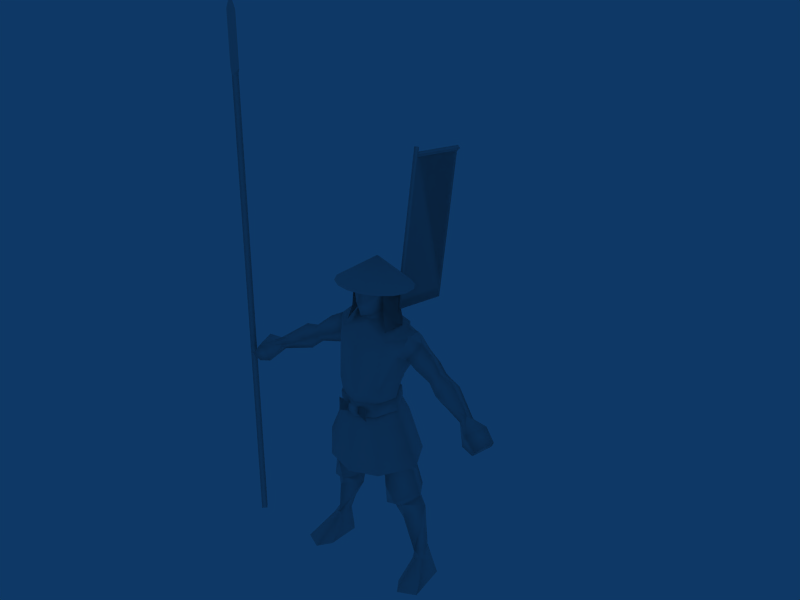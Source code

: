 # Source: Spearman_Japan.blend  (saved by Blender 2.49.2; exported with 4.5.12 LTS)
import bpy
from mathutils import Matrix  # noqa: F401  (used for matrix-valued properties, if any)

bpy.ops.wm.read_factory_settings(use_empty=True)
scene = bpy.context.scene
scene.name = 'Scene'

# ---- collections
col_collection_1 = bpy.data.collections.new('Collection 1'); scene.collection.children.link(col_collection_1)

# ---- materials (node trees are filled in below, after node groups)
mat_material = bpy.data.materials.new('Material')
mat_material.alpha_threshold = 0.0
mat_material.roughness = 0.5
mat_material.line_color = (0.0, 0.0, 0.0, 1.0)

# ---- material node trees

# ---- world
world_world = bpy.data.worlds.new('World'); scene.world = world_world
world_world.color = (0.05656, 0.2208, 0.4)
world_world.use_sun_shadow = False
world_world.sun_shadow_jitter_overblur = 0.0
world_world.cycles.sampling_method = 'MANUAL'
world_world.cycles.sample_map_resolution = 256

# ---- meshes
me_material = bpy.data.meshes.new('Material')
me_material.from_pydata([(-5192.0, -137.9, -3.779), (-5192.0, -137.9, 1.758e+04), (-5333.0, -287.2, -3.779), (-5333.0, -287.2, 1.758e+04), (-5475.0, -137.9, 1.758e+04), (-5475.0, -137.9, -3.779), (-5333.0, 11.42, -3.779), (-5333.0, 11.42, 1.758e+04), (-5192.0, -137.9, -3.779), (-5333.0, -287.2, -3.779), (-5475.0, -137.9, -3.779), (-5333.0, 11.42, -3.779), (-822.7, 769.2, 1.053e+04), (605.3, 1314.0, 9988.0), (1023.0, 813.5, 1.005e+04), (847.2, 769.2, 1.053e+04), (12.27, 1512.0, 1.065e+04), (-514.6, 1224.0, 1.059e+04), (-998.0, 813.5, 1.005e+04), (-672.9, 220.7, 1.048e+04), (-614.7, 267.2, 1.157e+04), (-444.9, 1316.0, 1.138e+04), (-799.7, 121.9, 9944.0), (12.27, 1549.0, 1.134e+04), (697.4, 220.7, 1.048e+04), (639.3, 267.2, 1.157e+04), (852.9, 823.0, 1.146e+04), (469.4, 1316.0, 1.138e+04), (824.2, 121.9, 9944.0), (-828.3, 823.0, 1.146e+04), (-823.6, -295.5, 7874.0), (-1119.0, 455.7, 7947.0), (-1012.0, 340.6, 6959.0), (-634.3, -260.2, 6836.0), (12.27, -510.4, 8873.0), (12.27, -395.1, 9379.0), (-908.2, 16.49, 9639.0), (-802.8, -219.2, 8895.0), (-615.0, 1117.0, 7379.0), (-1001.0, 872.0, 8114.0), (-598.7, 1446.0, 8149.0), (12.27, 1667.0, 9618.0), (12.27, 1535.0, 8765.0), (-611.9, 1683.0, 8776.0), (12.73, 1554.0, 8186.0), (12.73, -531.8, 7842.0), (10.14, -515.4, 6762.0), (-681.4, 1156.0, 7021.0), (10.0, 1386.0, 7411.0), (10.14, 1460.0, 7038.0), (-681.4, 1156.0, 7021.0), (-1248.0, 215.7, 9142.0), (-1440.0, 593.6, 9772.0), (-1244.0, 1548.0, 8912.0), (-1337.0, 1440.0, 9492.0), (-1248.0, 976.9, 9902.0), (-1455.0, 1068.0, 9854.0), (-1295.0, 806.2, 8756.0), (-1734.0, 1398.0, 9104.0), (-1762.0, 896.9, 9554.0), (-1337.0, 1440.0, 9492.0), (-2228.0, 803.5, 9286.0), (-2718.0, 619.4, 8834.0), (-2533.0, 324.4, 8589.0), (-1930.0, 341.1, 8870.0), (-1451.0, 456.4, 9061.0), (-2189.0, 1334.0, 8829.0), (-2625.0, 1117.0, 8620.0), (-3216.0, 605.0, 8727.0), (-2963.0, 88.28, 8367.0), (-2859.0, 1066.0, 8541.0), (-3233.0, 1031.0, 8386.0), (-4055.0, 282.3, 7537.0), (-2897.0, 479.5, 7896.0), (-2556.0, 696.7, 8211.0), (-1295.0, 806.2, 8756.0), (-1880.0, 822.1, 8364.0), (-1244.0, 1548.0, 8912.0), (-1248.0, 215.7, 9142.0), (-1440.0, 593.6, 9772.0), (-1455.0, 1068.0, 9854.0), (-4799.0, -348.1, 7031.0), (-4343.0, -264.8, 7151.0), (-4579.0, -480.6, 7797.0), (-4642.0, 437.9, 7494.0), (-4873.0, 300.4, 7840.0), (-5048.0, 351.1, 7133.0), (-5228.0, 214.8, 7412.0), (-5001.0, -494.8, 7331.0), (-4021.0, 28.01, 7791.0), (-4153.0, 191.9, 7995.0), (-4209.0, 502.4, 7765.0), (-1391.0, 502.0, 5495.0), (-1016.0, 1282.0, 5111.0), (-1336.0, 1597.0, 3330.0), (-227.0, 412.1, 4982.0), (-966.3, -185.7, 5272.0), (-608.1, 565.5, 3419.0), (-1379.0, 1386.0, 3091.0), (-931.2, 1025.0, 3125.0), (-2016.0, 921.0, 3047.0), (-2017.0, 927.7, 2145.0), (-915.6, 891.8, 2690.0), (-1338.0, 914.9, 1893.0), (-1067.0, -601.0, 4715.0), (-0.1442, -876.0, 4600.0), (0.2368, -797.5, 5461.0), (-948.3, -489.4, 5586.0), (-1566.0, 376.9, 5858.0), (-1953.0, 371.3, 4953.0), (-946.0, 1249.0, 6588.0), (5.263, 1554.0, 6605.0), (0.2368, 1660.0, 5999.0), (-1161.0, 1318.0, 5961.0), (-1289.0, 375.1, 6528.0), (-789.6, -368.9, 6371.0), (-1434.0, 1443.0, 5016.0), (-1958.0, 615.5, 3690.0), (-1415.0, -63.76, 3378.0), (-1099.0, -202.6, 4094.0), (-1534.0, 308.7, 2609.0), (-1518.0, 221.6, 3222.0), (-1202.0, 210.8, 3139.0), (-1057.0, -66.2, 3287.0), (-1781.0, 920.0, 3324.0), (-1147.0, 567.3, 9796.0), (-722.5, 1563.0, 9625.0), (12.27, 1683.0, 9744.0), (-1128.0, 932.0, 1.001e+04), (-720.3, 1557.0, 9775.0), (10.14, -515.4, 6762.0), (-634.3, -260.2, 6836.0), (5.263, -668.8, 6307.0), (-1012.0, 340.6, 6959.0), (-681.4, 1156.0, 7021.0), (10.14, 1460.0, 7038.0), (-0.1442, 1870.0, 4954.0), (849.1, -295.5, 7874.0), (654.6, -260.2, 6836.0), (1032.0, 340.6, 6959.0), (1144.0, 455.7, 7947.0), (827.4, -219.2, 8895.0), (635.0, 1117.0, 7379.0), (1027.0, 872.0, 8114.0), (624.1, 1446.0, 8149.0), (636.4, 1683.0, 8776.0), (701.7, 1156.0, 7021.0), (701.7, 1156.0, 7021.0), (1273.0, 215.7, 9142.0), (1465.0, 593.6, 9772.0), (1171.0, 567.3, 9796.0), (1319.0, 806.2, 8756.0), (1361.0, 1440.0, 9492.0), (1269.0, 1548.0, 8912.0), (1480.0, 1068.0, 9854.0), (1272.0, 976.9, 9902.0), (1754.0, 1398.0, 9108.0), (1361.0, 1440.0, 9492.0), (1778.0, 897.1, 9559.0), (2249.0, 807.0, 9299.0), (1962.0, 342.4, 8878.0), (2570.0, 330.0, 8608.0), (2749.0, 626.3, 8856.0), (1478.0, 454.4, 9061.0), (2214.0, 1337.0, 8841.0), (2656.0, 1123.0, 8640.0), (3004.0, 96.88, 8392.0), (3248.0, 615.3, 8757.0), (2891.0, 1074.0, 8565.0), (3268.0, 1042.0, 8416.0), (4097.0, 288.8, 7596.0), (2944.0, 487.7, 7921.0), (2597.0, 702.5, 8230.0), (1917.0, 823.1, 8371.0), (1319.0, 806.2, 8756.0), (1269.0, 1548.0, 8912.0), (1273.0, 215.7, 9142.0), (1465.0, 593.6, 9772.0), (1480.0, 1068.0, 9854.0), (4854.0, -336.3, 7102.0), (5052.0, -481.6, 7405.0), (4622.0, -470.4, 7865.0), (4395.0, -256.3, 7215.0), (4910.0, 312.7, 7912.0), (4683.0, 448.5, 7562.0), (5272.0, 229.6, 7491.0), (5096.0, 364.6, 7209.0), (4060.0, 34.33, 7849.0), (4188.0, 199.2, 8055.0), (4245.0, 510.0, 7826.0), (1324.0, 1597.0, 3320.0), (1042.0, 1282.0, 5107.0), (1425.0, 502.0, 5483.0), (249.9, 412.1, 4994.0), (995.0, -185.7, 5269.0), (598.6, 565.5, 3423.0), (1770.0, 920.0, 3304.0), (1363.0, 1386.0, 3080.0), (915.6, 1025.0, 3124.0), (1999.0, 921.0, 3023.0), (1981.0, 927.7, 2121.0), (891.0, 891.8, 2688.0), (1297.0, 914.9, 1883.0), (1102.0, -601.0, 4715.0), (983.5, -489.4, 5586.0), (1601.0, 376.9, 5858.0), (956.5, 1249.0, 6588.0), (1161.0, 1318.0, 5961.0), (1334.0, 375.1, 6528.0), (834.9, -368.9, 6371.0), (1434.0, 1443.0, 5016.0), (1987.0, 371.3, 4953.0), (1954.0, 615.5, 3667.0), (1103.0, -202.6, 4088.0), (1404.0, -63.76, 3366.0), (1505.0, 221.6, 3208.0), (1507.0, 308.7, 2595.0), (1187.0, 210.8, 3131.0), (1044.0, -66.2, 3283.0), (747.1, 1563.0, 9625.0), (744.9, 1557.0, 9775.0), (932.8, 16.49, 9639.0), (1153.0, 932.0, 1.001e+04), (654.6, -260.2, 6836.0), (701.7, 1156.0, 7021.0), (-1902.0, 1235.0, 1042.0), (-1933.0, 1411.0, 37.34), (-2442.0, 1184.0, 34.07), (-2109.0, 935.3, 1140.0), (-2665.0, -304.1, 39.97), (-2022.0, -612.1, 37.5), (-1937.0, 487.2, 805.8), (-2236.0, 639.3, 794.5), (-1732.0, 619.9, 665.0), (-1628.0, 1112.0, 33.16), (-1646.0, 943.1, 1094.0), (-1670.0, -107.8, 34.42), (-1844.0, 532.2, 1103.0), (-2442.0, 1184.0, 34.07), (-1933.0, 1411.0, 37.34), (-1628.0, 1112.0, 33.16), (-2665.0, -304.1, 39.97), (-1670.0, -107.8, 34.42), (-2022.0, -612.1, 37.5), (1868.0, 1411.0, 33.86), (1868.0, 1235.0, 1039.0), (2377.0, 1184.0, 31.34), (2077.0, 935.3, 1133.0), (1956.0, -612.1, 34.14), (2599.0, -304.1, 37.58), (1883.0, 487.2, 803.7), (2182.0, 639.3, 788.0), (1562.0, 1112.0, 29.22), (1676.0, 619.9, 666.0), (1614.0, 943.1, 1096.0), (1604.0, -107.8, 30.54), (1812.0, 532.2, 1102.0), (1868.0, 1411.0, 33.86), (2377.0, 1184.0, 31.34), (1562.0, 1112.0, 29.22), (2599.0, -304.1, 37.58), (1604.0, -107.8, 30.54), (1956.0, -612.1, 34.14), (1987.0, 371.3, 4953.0), (1102.0, -601.0, 4715.0), (1434.0, 1443.0, 5016.0), (-0.1442, -876.0, 4600.0), (-1953.0, 371.3, 4953.0), (-1067.0, -601.0, 4715.0), (-0.1442, 698.0, 5130.0), (-0.1442, 1870.0, 4954.0), (-1434.0, 1443.0, 5016.0), (445.2, 686.3, 1.077e+04), (615.0, 852.9, 1.121e+04), (668.2, 822.5, 1.131e+04), (578.6, 573.2, 1.133e+04), (-422.0, 685.6, 1.076e+04), (-645.5, 821.5, 1.131e+04), (-592.4, 852.1, 1.121e+04), (-555.2, 572.4, 1.133e+04), (-555.2, 572.4, 1.133e+04), (-405.3, 479.6, 1.056e+04), (-485.9, 123.8, 1.121e+04), (-592.4, 852.1, 1.121e+04), (-565.3, 678.2, 1.137e+04), (-486.2, 10.41, 1.147e+04), (-131.3, -42.6, 1.127e+04), (12.88, -239.7, 1.151e+04), (12.76, -159.9, 1.13e+04), (156.5, -42.39, 1.127e+04), (511.2, 11.13, 1.147e+04), (510.6, 124.6, 1.121e+04), (588.3, 679.1, 1.137e+04), (578.6, 573.2, 1.133e+04), (429.1, 480.2, 1.056e+04), (400.2, 169.8, 1.049e+04), (12.15, 202.8, 1.036e+04), (12.71, -122.8, 1.042e+04), (-375.7, 169.3, 1.049e+04), (194.7, -141.6, 1.089e+04), (12.91, -304.8, 1.09e+04), (-169.2, -141.9, 1.089e+04), (12.81, -189.2, 1.082e+04), (668.2, 822.5, 1.131e+04), (445.2, 686.3, 1.077e+04), (448.6, 775.4, 1.023e+04), (336.9, 494.4, 1.015e+04), (12.27, 208.3, 1.011e+04), (-312.3, 494.4, 1.015e+04), (-424.1, 775.4, 1.023e+04), (-422.0, 685.6, 1.076e+04), (-645.5, 821.5, 1.131e+04), (-487.5, 1254.0, 1.129e+04), (-329.1, 1068.0, 1.083e+04), (12.27, 1174.0, 1.036e+04), (10.73, 1258.0, 1.08e+04), (351.1, 1068.0, 1.083e+04), (615.0, 852.9, 1.121e+04), (508.9, 1254.0, 1.129e+04), (10.6, 1333.0, 1.118e+04), (10.47, 1419.0, 1.126e+04), (-486.2, 10.41, 1.147e+04), (-478.8, 52.74, 1.172e+04), (-565.3, 678.2, 1.137e+04), (-672.8, 694.2, 1.163e+04), (-472.9, 1312.0, 1.155e+04), (-487.5, 1254.0, 1.129e+04), (10.47, 1419.0, 1.126e+04), (10.39, 1474.0, 1.153e+04), (494.2, 1313.0, 1.155e+04), (508.9, 1254.0, 1.129e+04), (588.3, 679.1, 1.137e+04), (695.8, 695.2, 1.163e+04), (503.7, 53.45, 1.172e+04), (511.2, 11.13, 1.147e+04), (12.88, -239.7, 1.151e+04), (12.84, -213.6, 1.176e+04), (-2.259, 751.1, 1.232e+04), (-4.016, 1939.0, 1.118e+04), (-515.5, 1854.0, 1.119e+04), (-948.8, 1561.0, 1.124e+04), (-1238.0, 1124.0, 1.13e+04), (-1339.0, 607.9, 1.138e+04), (-1236.0, 92.35, 1.146e+04), (-946.0, -344.6, 1.153e+04), (-511.9, -636.4, 1.157e+04), (-0.1099, -738.7, 1.159e+04), (511.4, -635.7, 1.157e+04), (944.7, -343.2, 1.153e+04), (1234.0, 94.14, 1.146e+04), (1335.0, 609.9, 1.138e+04), (1232.0, 1125.0, 1.131e+04), (941.9, 1562.0, 1.124e+04), (507.8, 1854.0, 1.119e+04), (-515.5, 1854.0, 1.119e+04), (-4.016, 1939.0, 1.118e+04), (-2.063, 608.9, 1.138e+04), (507.8, 1854.0, 1.119e+04), (941.9, 1562.0, 1.124e+04), (1232.0, 1125.0, 1.131e+04), (1335.0, 609.9, 1.138e+04), (1234.0, 94.14, 1.146e+04), (944.7, -343.2, 1.153e+04), (511.4, -635.7, 1.157e+04), (-0.1099, -738.7, 1.159e+04), (-511.9, -636.4, 1.157e+04), (-946.0, -344.6, 1.153e+04), (-1236.0, 92.35, 1.146e+04), (-1339.0, 607.9, 1.138e+04), (-1238.0, 1124.0, 1.13e+04), (-948.8, 1561.0, 1.124e+04), (240.1, -363.0, 7020.0), (179.1, -667.3, 7020.0), (-223.7, -363.0, 7020.0), (240.1, -363.0, 6808.0), (240.1, -363.0, 7242.0), (-223.7, -363.0, 6808.0), (-223.7, -363.0, 7242.0), (179.1, -608.0, 7180.0), (11.06, -545.6, 6921.0), (10.36, -543.0, 7124.0), (602.9, -620.8, 7277.0), (609.8, -620.1, 6743.0), (-593.7, -634.1, 6760.0), (-590.1, -628.6, 7290.0), (10.36, -543.0, 7124.0), (11.06, -545.6, 6921.0), (-593.7, -634.1, 6760.0), (11.06, -545.6, 6921.0), (10.36, -543.0, 7124.0), (-590.1, -628.6, 7290.0), (11.06, -545.6, 6921.0), (609.8, -620.1, 6743.0), (602.9, -620.8, 7277.0), (10.36, -543.0, 7124.0), (11.34, -562.9, 6712.0), (729.6, -290.5, 6801.0), (1141.0, 407.6, 6923.0), (-729.9, -307.0, 6817.0), (-1098.0, 346.7, 6933.0), (12.01, -544.2, 7283.0), (783.4, -367.3, 7331.0), (-17.42, 284.4, 7456.0), (-748.4, -346.0, 7345.0), (-1104.0, 400.5, 7438.0), (1112.0, 380.6, 7415.0), (712.6, 1156.0, 7425.0), (10.55, 1415.0, 7457.0), (675.0, 1256.0, 6995.0), (9.901, 1469.0, 7022.0), (-660.8, 1147.0, 7437.0), (-655.3, 1245.0, 6994.0), (-166.2, -607.8, 7180.0), (-166.2, -607.8, 6864.0), (179.1, -608.0, 6864.0), (-166.2, -667.1, 7020.0), (12.27, 1672.0, 9814.0), (-580.8, 1314.0, 9988.0), (539.2, 1224.0, 1.059e+04), (-822.7, 769.2, 1.053e+04), (605.3, 1314.0, 9988.0), (1023.0, 813.5, 1.005e+04), (847.2, 769.2, 1.053e+04), (539.2, 1224.0, 1.059e+04), (12.27, 1512.0, 1.065e+04), (12.27, 1672.0, 9814.0), (-514.6, 1224.0, 1.059e+04), (-998.0, 813.5, 1.005e+04), (-580.8, 1314.0, 9988.0), (-672.9, 220.7, 1.048e+04), (-614.7, 267.2, 1.157e+04), (-444.9, 1316.0, 1.138e+04), (-799.7, 121.9, 9944.0), (12.27, 1549.0, 1.134e+04), (697.4, 220.7, 1.048e+04), (639.3, 267.2, 1.157e+04), (852.9, 823.0, 1.146e+04), (469.4, 1316.0, 1.138e+04), (824.2, 121.9, 9944.0), (-828.3, 823.0, 1.146e+04), (105.4, 1327.0, 6748.0), (6.179, 2648.0, 1.551e+04), (6.179, 2844.0, 1.548e+04), (-93.04, 2746.0, 1.55e+04), (105.4, 2746.0, 1.55e+04), (6.181, 1425.0, 6732.0), (6.181, 1229.0, 6764.0), (-93.03, 1327.0, 6748.0), (-483.1, 1362.0, 7584.0), (487.7, 1444.0, 7470.0), (487.7, 1475.0, 7666.0), (-483.1, 1444.0, 7470.0), (487.7, 1558.0, 7552.0), (-483.1, 1558.0, 7552.0), (487.7, 1362.0, 7584.0), (-483.1, 1475.0, 7666.0), (6.179, 5011.0, 1.496e+04), (105.4, 4996.0, 1.487e+04), (-93.04, 4996.0, 1.487e+04), (6.179, 4975.0, 1.476e+04), (105.4, 2704.0, 1.524e+04), (-93.04, 2704.0, 1.524e+04), (6.179, 2784.0, 1.511e+04), (6.179, 2815.0, 1.531e+04), (105.4, 2746.0, 1.55e+04), (6.179, 2648.0, 1.551e+04), (6.179, 2844.0, 1.548e+04), (-93.04, 2746.0, 1.55e+04), (6.179, 4975.0, 1.476e+04), (-93.04, 4996.0, 1.487e+04), (105.4, 4996.0, 1.487e+04), (6.179, 5011.0, 1.496e+04), (-483.1, 1475.0, 7666.0), (487.7, 1362.0, 7584.0), (-483.1, 1558.0, 7552.0), (487.7, 1558.0, 7552.0), (-483.1, 1444.0, 7470.0), (487.7, 1475.0, 7666.0), (487.7, 1444.0, 7470.0), (-483.1, 1362.0, 7584.0), (-93.03, 1327.0, 6748.0), (6.181, 1229.0, 6764.0), (6.181, 1425.0, 6732.0), (105.4, 1327.0, 6748.0), (6.18, 1931.0, 9852.0), (7.377, 2784.0, 1.512e+04), (7.377, 4952.0, 1.476e+04), (6.18, 4099.0, 9500.0), (6.18, 4099.0, 9500.0), (7.377, 4952.0, 1.476e+04), (7.377, 2784.0, 1.512e+04), (6.18, 1931.0, 9852.0), (-5333.0, -137.9, 2.019e+04), (-5334.0, -287.2, 1.978e+04), (-5333.0, -287.2, 1.758e+04), (-5124.0, -137.9, 1.779e+04), (-5124.0, -137.9, 1.97e+04), (-5333.0, -137.9, 2.019e+04), (-5334.0, -287.2, 1.978e+04), (-5543.0, -137.9, 1.97e+04), (-5333.0, -287.2, 1.758e+04), (-5543.0, -137.9, 1.779e+04), (-5334.0, 11.42, 1.978e+04), (-5333.0, -137.9, 2.019e+04), (-5124.0, -137.9, 1.779e+04), (-5124.0, -137.9, 1.97e+04), (-5333.0, 11.42, 1.758e+04), (-5334.0, 11.42, 1.978e+04), (-5333.0, -137.9, 2.019e+04), (-5543.0, -137.9, 1.97e+04), (-5543.0, -137.9, 1.779e+04), (-5333.0, 11.42, 1.758e+04), (-5192.0, -137.9, 1.758e+04), (-5333.0, -287.2, 1.758e+04), (-5333.0, 11.42, 1.758e+04), (-5124.0, -137.9, 1.779e+04), (-5333.0, 11.42, 1.758e+04), (-5475.0, -137.9, 1.758e+04), (-5543.0, -137.9, 1.779e+04), (-5333.0, -287.2, 1.758e+04)], [], [(0, 1, 2), (1, 3, 2), (4, 5, 2), (3, 4, 2), (1, 0, 6), (7, 1, 6), (5, 4, 6), (4, 7, 6), (8, 9, 10), (8, 10, 11), (18, 12, 17), (14, 13, 418), (418, 15, 14), (417, 18, 17), (12, 19, 20), (29, 12, 20), (17, 12, 21), (18, 22, 19), (16, 17, 21), (21, 23, 16), (15, 25, 24), (26, 25, 15), (27, 26, 15), (24, 28, 14), (16, 23, 27), (27, 418, 16), (19, 12, 18), (15, 24, 14), (15, 418, 27), (12, 29, 21), (30, 31, 32), (32, 33, 30), (34, 35, 36), (36, 37, 34), (38, 32, 31), (31, 39, 38), (38, 39, 40), (41, 42, 43), (43, 126, 41), (42, 44, 40), (40, 43, 42), (37, 30, 45), (45, 34, 37), (30, 33, 46), (46, 45, 30), (47, 38, 48), (48, 49, 47), (38, 50, 32), (48, 38, 40), (40, 44, 48), (51, 31, 30), (30, 37, 51), (36, 52, 51), (36, 125, 52), (57, 39, 31), (31, 51, 57), (126, 43, 53), (53, 54, 126), (52, 125, 55), (55, 56, 52), (57, 53, 39), (43, 40, 39), (39, 53, 43), (55, 126, 54), (54, 56, 55), (58, 59, 60), (61, 62, 63), (63, 64, 61), (64, 65, 59), (59, 61, 64), (66, 67, 62), (62, 61, 66), (61, 59, 58), (58, 66, 61), (62, 68, 69), (69, 63, 62), (67, 70, 62), (69, 68, 90), (90, 89, 69), (71, 91, 90), (90, 68, 71), (72, 73, 69), (69, 89, 72), (91, 71, 73), (73, 72, 91), (73, 74, 63), (63, 69, 73), (67, 74, 70), (76, 75, 65), (65, 64, 76), (64, 63, 74), (74, 76, 64), (66, 58, 75), (75, 76, 66), (76, 74, 67), (67, 66, 76), (77, 58, 60), (68, 62, 70), (70, 71, 68), (74, 73, 71), (71, 70, 74), (79, 80, 59), (75, 58, 77), (75, 78, 65), (80, 60, 59), (81, 82, 83), (83, 88, 81), (91, 84, 85), (85, 84, 86), (86, 87, 85), (86, 81, 88), (88, 87, 86), (82, 89, 83), (90, 85, 83), (87, 88, 83), (83, 85, 87), (89, 90, 83), (85, 90, 91), (72, 84, 91), (89, 82, 72), (86, 84, 82), (82, 81, 86), (84, 72, 82), (51, 37, 36), (117, 92, 93), (93, 94, 117), (97, 94, 93), (93, 95, 97), (92, 117, 119), (119, 96, 92), (97, 95, 96), (96, 119, 97), (94, 98, 124), (94, 99, 98), (100, 98, 225), (225, 101, 100), (225, 98, 102), (102, 103, 225), (98, 99, 102), (124, 117, 94), (100, 124, 98), (101, 228, 237), (237, 235, 103), (103, 235, 225), (225, 228, 101), (94, 97, 99), (104, 105, 106), (106, 107, 104), (108, 109, 104), (104, 107, 108), (110, 111, 112), (112, 113, 110), (114, 110, 113), (113, 108, 114), (107, 115, 114), (114, 108, 107), (116, 109, 108), (108, 113, 116), (117, 118, 119), (100, 120, 121), (102, 99, 122), (119, 123, 97), (97, 123, 122), (118, 117, 121), (122, 99, 97), (100, 101, 237), (237, 120, 100), (102, 120, 237), (237, 103, 102), (118, 123, 119), (121, 120, 122), (123, 118, 121), (121, 122, 123), (122, 120, 102), (117, 124, 121), (121, 124, 100), (55, 125, 128), (126, 55, 128), (128, 129, 126), (41, 126, 129), (129, 127, 41), (36, 35, 307), (307, 308, 36), (125, 36, 308), (128, 125, 308), (308, 309, 128), (129, 128, 309), (309, 314, 129), (127, 129, 314), (130, 131, 115), (115, 132, 130), (131, 133, 114), (114, 115, 131), (134, 135, 111), (111, 110, 134), (133, 134, 110), (110, 114, 133), (132, 115, 107), (107, 106, 132), (136, 116, 113), (113, 112, 136), (137, 138, 139), (139, 140, 137), (34, 141, 221), (221, 35, 34), (142, 143, 140), (140, 139, 142), (142, 144, 143), (41, 219, 145), (145, 42, 41), (42, 145, 144), (144, 44, 42), (141, 34, 45), (45, 137, 141), (137, 45, 46), (46, 138, 137), (146, 49, 48), (48, 142, 146), (142, 139, 147), (48, 44, 144), (144, 142, 48), (148, 141, 137), (137, 140, 148), (221, 148, 149), (221, 149, 150), (151, 148, 140), (140, 143, 151), (219, 152, 153), (153, 145, 219), (149, 154, 155), (155, 150, 149), (151, 143, 153), (145, 153, 143), (143, 144, 145), (155, 154, 152), (152, 219, 155), (156, 157, 158), (159, 160, 161), (161, 162, 159), (160, 159, 158), (158, 163, 160), (164, 159, 162), (162, 165, 164), (159, 164, 156), (156, 158, 159), (162, 161, 166), (166, 167, 162), (165, 162, 168), (166, 187, 188), (188, 167, 166), (169, 167, 188), (188, 189, 169), (170, 187, 166), (166, 171, 170), (189, 170, 171), (171, 169, 189), (171, 166, 161), (161, 172, 171), (165, 168, 172), (173, 160, 163), (163, 174, 173), (160, 173, 172), (172, 161, 160), (164, 173, 174), (174, 156, 164), (173, 164, 165), (165, 172, 173), (175, 157, 156), (167, 169, 168), (168, 162, 167), (172, 168, 169), (169, 171, 172), (177, 158, 178), (174, 175, 156), (174, 163, 176), (178, 158, 157), (179, 180, 181), (181, 182, 179), (189, 183, 184), (183, 185, 186), (186, 184, 183), (186, 185, 180), (180, 179, 186), (182, 181, 187), (188, 181, 183), (185, 183, 181), (181, 180, 185), (187, 181, 188), (183, 189, 188), (170, 189, 184), (187, 170, 182), (186, 179, 182), (182, 184, 186), (184, 182, 170), (148, 221, 141), (212, 190, 191), (191, 192, 212), (195, 193, 191), (191, 190, 195), (192, 194, 213), (213, 212, 192), (195, 213, 194), (194, 193, 195), (190, 196, 197), (190, 197, 198), (199, 200, 245), (245, 197, 199), (245, 202, 201), (201, 197, 245), (197, 201, 198), (196, 190, 212), (199, 197, 196), (200, 256, 247), (256, 202, 254), (202, 245, 254), (245, 200, 247), (190, 198, 195), (203, 204, 106), (106, 105, 203), (205, 204, 203), (203, 211, 205), (206, 207, 112), (112, 111, 206), (208, 205, 207), (207, 206, 208), (204, 205, 208), (208, 209, 204), (210, 207, 205), (205, 211, 210), (212, 213, 214), (199, 215, 216), (201, 217, 198), (213, 195, 218), (195, 217, 218), (214, 215, 212), (217, 195, 198), (199, 216, 256), (256, 200, 199), (201, 202, 256), (256, 216, 201), (214, 213, 218), (215, 217, 216), (218, 217, 215), (215, 214, 218), (217, 201, 216), (212, 215, 196), (215, 199, 196), (155, 222, 150), (219, 220, 222), (222, 155, 219), (41, 127, 220), (220, 219, 41), (221, 306, 307), (307, 35, 221), (150, 306, 221), (222, 305, 306), (306, 150, 222), (220, 314, 305), (305, 222, 220), (127, 314, 220), (130, 132, 209), (209, 223, 130), (223, 209, 208), (208, 139, 223), (224, 206, 111), (111, 135, 224), (139, 208, 206), (206, 224, 139), (204, 209, 132), (132, 106, 204), (136, 112, 207), (207, 210, 136), (225, 226, 227), (227, 228, 225), (225, 235, 234), (234, 226, 225), (229, 230, 231), (231, 232, 229), (233, 234, 235), (236, 234, 233), (231, 230, 236), (236, 233, 231), (237, 231, 233), (233, 235, 237), (232, 231, 237), (237, 228, 232), (232, 228, 227), (232, 227, 229), (238, 239, 240), (241, 238, 240), (241, 240, 242), (241, 242, 243), (244, 245, 246), (247, 246, 245), (254, 245, 252), (244, 252, 245), (248, 249, 250), (251, 250, 249), (252, 253, 254), (252, 255, 253), (248, 250, 255), (253, 255, 250), (250, 256, 253), (254, 253, 256), (250, 251, 256), (247, 256, 251), (247, 251, 246), (246, 251, 249), (257, 258, 259), (258, 260, 259), (259, 260, 261), (261, 260, 262), (266, 269, 264), (263, 269, 265), (264, 269, 263), (265, 269, 270), (266, 268, 269), (267, 271, 269), (268, 267, 269), (271, 270, 269), (272, 273, 274), (274, 273, 275), (314, 316, 305), (309, 313, 314), (314, 313, 315), (315, 313, 319), (314, 315, 316), (316, 315, 319), (316, 319, 318), (318, 319, 320), (320, 319, 312), (312, 319, 313), (312, 313, 283), (283, 313, 310), (310, 313, 309), (310, 309, 281), (281, 309, 308), (281, 308, 296), (296, 308, 307), (296, 307, 306), (296, 306, 294), (294, 306, 305), (294, 305, 304), (304, 305, 316), (280, 311, 310), (280, 310, 281), (296, 298, 281), (281, 298, 282), (281, 282, 280), (280, 282, 284), (280, 284, 283), (283, 284, 312), (284, 282, 285), (303, 293, 304), (304, 293, 294), (304, 316, 317), (317, 316, 318), (317, 318, 292), (317, 292, 293), (293, 292, 291), (293, 291, 294), (294, 291, 295), (294, 295, 296), (296, 295, 297), (296, 297, 298), (298, 297, 301), (298, 301, 282), (282, 301, 286), (282, 286, 285), (285, 286, 287), (287, 286, 288), (287, 288, 289), (289, 288, 299), (286, 301, 288), (289, 299, 291), (291, 299, 295), (295, 299, 297), (297, 299, 302), (297, 302, 301), (301, 302, 300), (301, 300, 288), (288, 300, 299), (299, 300, 302), (287, 289, 290), (290, 289, 291), (290, 291, 292), (276, 277, 278), (278, 277, 279), (325, 323, 324), (324, 323, 322), (322, 323, 321), (322, 321, 335), (322, 335, 336), (336, 335, 333), (333, 335, 334), (333, 334, 331), (333, 331, 332), (332, 331, 329), (329, 331, 330), (329, 330, 327), (329, 327, 328), (328, 327, 325), (325, 327, 326), (325, 326, 323), (337, 338, 339), (337, 339, 340), (337, 340, 341), (337, 341, 342), (337, 342, 343), (337, 343, 344), (337, 344, 345), (337, 345, 346), (337, 346, 347), (337, 347, 348), (337, 348, 349), (337, 349, 350), (337, 350, 351), (337, 351, 352), (337, 352, 353), (337, 353, 338), (354, 355, 356), (355, 357, 356), (357, 358, 356), (358, 359, 356), (359, 360, 356), (360, 361, 356), (361, 362, 356), (362, 363, 356), (363, 364, 356), (364, 365, 356), (365, 366, 356), (366, 367, 356), (367, 368, 356), (368, 369, 356), (369, 370, 356), (356, 370, 354), (163, 158, 177), (163, 177, 176), (65, 78, 79), (65, 79, 59), (392, 393, 391), (393, 394, 391), (388, 389, 390), (388, 390, 387), (384, 385, 386), (384, 386, 383), (380, 381, 379), (381, 382, 379), (377, 373, 412), (373, 415, 412), (373, 376, 413), (373, 413, 415), (371, 375, 378), (371, 378, 372), (374, 371, 414), (371, 372, 414), (402, 400, 401), (400, 402, 403), (404, 399, 398), (398, 403, 404), (398, 395, 400), (400, 403, 398), (400, 395, 401), (395, 396, 401), (396, 397, 405), (405, 401, 396), (401, 405, 402), (402, 404, 403), (406, 407, 402), (406, 405, 397), (397, 408, 406), (407, 410, 402), (410, 411, 399), (399, 404, 410), (407, 406, 408), (408, 409, 407), (405, 406, 402), (411, 410, 407), (407, 409, 411), (402, 410, 404), (415, 414, 372), (415, 413, 414), (415, 372, 378), (412, 415, 378), (374, 414, 413), (413, 376, 374), (375, 377, 412), (412, 378, 375), (416, 417, 17), (17, 16, 416), (416, 16, 418), (418, 13, 416), (427, 426, 419), (421, 423, 420), (423, 425, 420), (425, 423, 424), (423, 421, 422), (426, 425, 424), (425, 426, 428), (428, 426, 427), (419, 430, 429), (439, 430, 419), (426, 431, 419), (427, 429, 432), (424, 431, 426), (431, 424, 433), (422, 434, 435), (436, 422, 435), (437, 422, 436), (434, 421, 438), (424, 437, 433), (437, 424, 423), (429, 427, 419), (422, 421, 434), (422, 437, 423), (419, 431, 439), (440, 444, 441), (446, 440, 441), (442, 445, 447), (447, 443, 442), (444, 440, 445), (445, 442, 444), (447, 446, 441), (441, 443, 447), (451, 453, 452), (452, 449, 451), (453, 455, 450), (450, 452, 453), (455, 448, 454), (454, 450, 455), (448, 451, 449), (449, 454, 448), (458, 459, 462), (462, 461, 458), (456, 458, 461), (461, 463, 456), (459, 457, 460), (460, 462, 459), (457, 456, 463), (463, 460, 457), (465, 464, 466), (466, 467, 465), (470, 468, 469), (469, 471, 470), (477, 473, 478), (478, 475, 477), (472, 474, 476), (476, 479, 472), (481, 480, 482), (482, 483, 481), (485, 487, 484), (487, 485, 486), (488, 489, 490), (490, 491, 488), (496, 494, 495), (493, 494, 496), (496, 492, 493), (499, 498, 497), (500, 499, 501), (500, 498, 499), (503, 505, 502), (506, 505, 504), (505, 506, 502), (507, 509, 508), (510, 509, 511), (507, 511, 509), (515, 513, 512), (514, 515, 512), (517, 518, 516), (517, 519, 518)])
me_material.polygons.foreach_set('use_smooth', [1, 1, 1, 1, 1, 1, 1, 1, 1, 1, 1, 1, 1, 1, 1, 1, 1, 1, 1, 1, 1, 1, 1, 1, 1, 1, 1, 1, 1, 1, 1, 1, 1, 1, 1, 1, 1, 1, 1, 1, 1, 1, 1, 1, 1, 1, 1, 1, 1, 1, 1, 1, 1, 1, 1, 1, 1, 1, 1, 1, 1, 1, 1, 1, 1, 1, 1, 1, 1, 1, 1, 1, 1, 1, 1, 1, 1, 1, 1, 1, 1, 1, 1, 1, 1, 1, 1, 1, 1, 1, 1, 1, 1, 1, 1, 1, 1, 1, 1, 1, 1, 1, 1, 1, 1, 1, 1, 1, 1, 1, 1, 1, 1, 1, 1, 1, 1, 1, 1, 1, 1, 1, 1, 1, 1, 1, 1, 1, 1, 1, 1, 1, 1, 1, 1, 1, 1, 1, 1, 1, 1, 1, 1, 1, 1, 1, 1, 1, 1, 1, 1, 1, 1, 1, 1, 1, 1, 1, 1, 1, 1, 1, 1, 1, 1, 1, 1, 1, 1, 1, 1, 1, 1, 1, 1, 1, 1, 1, 1, 1, 1, 1, 1, 1, 1, 1, 1, 1, 1, 1, 1, 1, 1, 1, 1, 1, 1, 1, 1, 1, 1, 1, 1, 1, 1, 1, 1, 1, 1, 1, 1, 1, 1, 1, 1, 1, 1, 1, 1, 1, 1, 1, 1, 1, 1, 1, 1, 1, 1, 1, 1, 1, 1, 1, 1, 1, 1, 1, 1, 1, 1, 1, 1, 1, 1, 1, 1, 1, 1, 1, 1, 1, 1, 1, 1, 1, 1, 1, 1, 1, 1, 1, 1, 1, 1, 1, 1, 1, 1, 1, 1, 1, 1, 1, 1, 1, 1, 1, 1, 1, 1, 1, 1, 1, 1, 1, 1, 1, 1, 1, 1, 1, 1, 1, 1, 1, 1, 1, 1, 1, 1, 1, 1, 1, 1, 1, 1, 1, 1, 1, 1, 1, 1, 1, 1, 1, 1, 1, 1, 1, 1, 1, 1, 1, 1, 1, 1, 1, 1, 1, 1, 1, 1, 1, 1, 1, 1, 1, 1, 1, 1, 1, 1, 1, 1, 1, 1, 1, 1, 1, 1, 1, 1, 1, 1, 1, 1, 1, 1, 1, 1, 1, 1, 1, 1, 1, 1, 1, 1, 1, 1, 1, 1, 1, 1, 1, 1, 1, 1, 1, 1, 1, 1, 1, 1, 1, 1, 1, 1, 1, 1, 1, 1, 1, 1, 1, 1, 1, 1, 1, 1, 1, 1, 1, 1, 1, 1, 1, 1, 1, 1, 1, 1, 1, 1, 1, 1, 1, 1, 1, 1, 1, 1, 1, 1, 1, 1, 1, 1, 1, 1, 1, 1, 1, 1, 1, 1, 1, 1, 1, 1, 1, 1, 1, 1, 1, 1, 1, 1, 1, 1, 1, 1, 1, 1, 1, 1, 1, 1, 1, 1, 1, 1, 1, 1, 1, 1, 1, 1, 1, 1, 1, 1, 1, 1, 1, 1, 1, 1, 1, 1, 1, 1, 1, 1, 1, 1, 1, 1, 1, 1, 1, 1, 1, 1, 1, 1, 1, 1, 1, 1, 1, 1, 1, 1, 1, 1, 1, 1, 1, 1, 1, 1, 1, 1, 1, 1, 1, 1, 1, 1, 1, 1, 1, 1, 1, 1, 1, 1, 1, 1, 1, 1, 1, 1, 1, 1, 1, 1, 1, 0, 0, 0, 0, 0, 0, 0, 0, 1, 1, 1, 1, 1, 1, 1, 1, 1, 1, 1, 1, 1, 1, 1, 1, 1, 1, 1, 1, 1, 1, 1, 1, 1, 1, 1, 1, 1, 1, 1, 1, 1, 1, 1, 1, 1, 1, 1, 1, 1, 1, 1, 1, 1, 1, 1, 1, 1, 1, 1, 1, 1, 1, 1, 1, 1, 1, 1, 1, 1, 1, 1, 1, 1, 1, 1, 1, 1, 1, 1, 1, 1, 1, 1, 1, 1, 1, 1, 1, 1, 1, 1, 1, 1, 1, 1, 1, 1, 1, 1, 1, 1, 1, 1, 1, 1, 1, 1, 1, 1, 1, 1, 1, 1, 1, 1, 1, 1, 1, 1, 1, 1, 1, 1, 1, 1, 1, 1, 1, 1, 1])
_uv = me_material.uv_layers.new(name='UVTex')
_uv.uv.foreach_set('vector', [0.5067, 0.003428, 0.5085, 0.4779, 0.5214, 0.003428, 0.5085, 0.4779, 0.5221, 0.4779, 0.5214, 0.003428, 0.5343, 0.4779, 0.5362, 0.003428, 0.5214, 0.003428, 0.5221, 0.4779, 0.5343, 0.4779, 0.5214, 0.003428, 0.5085, 0.4779, 0.5067, 0.003428, 0.5214, 0.003428, 0.5221, 0.4779, 0.5085, 0.4779, 0.5214, 0.003428, 0.5362, 0.003428, 0.5343, 0.4779, 0.5214, 0.003428, 0.5343, 0.4779, 0.5221, 0.4779, 0.5214, 0.003428, 0.5067, 0.003428, 0.5214, 0.003428, 0.5362, 0.003428, 0.5067, 0.003428, 0.5362, 0.003428, 0.5214, 0.003428, 0.4166, 0.5694, 0.4407, 0.5717, 0.4424, 0.5463, 0.4166, 0.5694, 0.4135, 0.5441, 0.4424, 0.5463, 0.4424, 0.5463, 0.4407, 0.5717, 0.4166, 0.5694, 0.4135, 0.5441, 0.4166, 0.5694, 0.4424, 0.5463, 0.4407, 0.5717, 0.4384, 0.5994, 0.4944, 0.6023, 0.4879, 0.5696, 0.4407, 0.5717, 0.4944, 0.6023, 0.4424, 0.5463, 0.4407, 0.5717, 0.4818, 0.5379, 0.4166, 0.5694, 0.4112, 0.6044, 0.4384, 0.5994, 0.4457, 0.5317, 0.4424, 0.5463, 0.4818, 0.5379, 0.4818, 0.5379, 0.4793, 0.5242, 0.4457, 0.5317, 0.4407, 0.5717, 0.4944, 0.6023, 0.4384, 0.5994, 0.4879, 0.5696, 0.4944, 0.6023, 0.4407, 0.5717, 0.4818, 0.5379, 0.4879, 0.5696, 0.4407, 0.5717, 0.4384, 0.5994, 0.4112, 0.6044, 0.4166, 0.5694, 0.4457, 0.5317, 0.4793, 0.5242, 0.4818, 0.5379, 0.4818, 0.5379, 0.4424, 0.5463, 0.4457, 0.5317, 0.4384, 0.5994, 0.4407, 0.5717, 0.4166, 0.5694, 0.4407, 0.5717, 0.4384, 0.5994, 0.4166, 0.5694, 0.4407, 0.5717, 0.4424, 0.5463, 0.4818, 0.5379, 0.4407, 0.5717, 0.4879, 0.5696, 0.4818, 0.5379, 0.2391, 0.7298, 0.211, 0.732, 0.2248, 0.697, 0.2248, 0.697, 0.2496, 0.6929, 0.2391, 0.7298, 0.2758, 0.773, 0.2758, 0.7955, 0.2348, 0.8071, 0.2348, 0.8071, 0.2407, 0.7748, 0.2758, 0.773, 0.1895, 0.7145, 0.2248, 0.697, 0.211, 0.732, 0.211, 0.732, 0.1945, 0.7446, 0.1895, 0.7145, 0.2431, 0.9754, 0.2146, 0.9488, 0.2459, 0.9356, 0.2758, 0.8625, 0.2758, 0.91, 0.241, 0.9094, 0.241, 0.9094, 0.2348, 0.8619, 0.2758, 0.8625, 0.2758, 0.91, 0.2758, 0.9338, 0.2459, 0.9356, 0.2459, 0.9356, 0.241, 0.9094, 0.2758, 0.91, 0.2407, 0.7748, 0.2391, 0.7298, 0.2758, 0.7286, 0.2758, 0.7286, 0.2758, 0.773, 0.2407, 0.7748, 0.2391, 0.7298, 0.2496, 0.6929, 0.2758, 0.6911, 0.2758, 0.6911, 0.2758, 0.7286, 0.2391, 0.7298, 0.2434, 0.9949, 0.2431, 0.9754, 0.2759, 0.9731, 0.2759, 0.9731, 0.276, 0.9947, 0.2434, 0.9949, 0.1895, 0.7145, 0.1893, 0.695, 0.2248, 0.697, 0.2759, 0.9731, 0.2431, 0.9754, 0.2459, 0.9356, 0.2459, 0.9356, 0.2758, 0.9338, 0.2759, 0.9731, 0.2198, 0.7849, 0.211, 0.732, 0.2391, 0.7298, 0.2391, 0.7298, 0.2407, 0.7748, 0.2198, 0.7849, 0.2348, 0.8071, 0.2054, 0.8112, 0.2198, 0.7849, 0.2348, 0.8071, 0.2174, 0.8184, 0.2054, 0.8112, 0.1942, 0.7664, 0.1945, 0.7446, 0.211, 0.732, 0.211, 0.732, 0.2198, 0.7849, 0.1942, 0.7664, 0.2348, 0.8619, 0.241, 0.9094, 0.2058, 0.9019, 0.2058, 0.9019, 0.2007, 0.8694, 0.2348, 0.8619, 0.2054, 0.8112, 0.2174, 0.8184, 0.2126, 0.8363, 0.2126, 0.8363, 0.1994, 0.8372, 0.2054, 0.8112, 0.1824, 0.9256, 0.2058, 0.9019, 0.2146, 0.9488, 0.241, 0.9094, 0.2459, 0.9356, 0.2146, 0.9488, 0.2146, 0.9488, 0.2058, 0.9019, 0.241, 0.9094, 0.2126, 0.8363, 0.2348, 0.8619, 0.2007, 0.8694, 0.2007, 0.8694, 0.1994, 0.8372, 0.2126, 0.8363, 0.1521, 0.822, 0.1467, 0.786, 0.1757, 0.8162, 0.1171, 0.7839, 0.09004, 0.7857, 0.09142, 0.7612, 0.09142, 0.7612, 0.1197, 0.7601, 0.1171, 0.7839, 0.1197, 0.7601, 0.1537, 0.7525, 0.1467, 0.786, 0.1467, 0.786, 0.1171, 0.7839, 0.1197, 0.7601, 0.1187, 0.8174, 0.09278, 0.8162, 0.09004, 0.7857, 0.09004, 0.7857, 0.1171, 0.7839, 0.1187, 0.8174, 0.1171, 0.7839, 0.1467, 0.786, 0.1521, 0.822, 0.1521, 0.822, 0.1187, 0.8174, 0.1171, 0.7839, 0.09004, 0.7857, 0.06678, 0.7858, 0.06814, 0.7594, 0.06814, 0.7594, 0.09142, 0.7612, 0.09004, 0.7857, 0.09278, 0.8162, 0.08177, 0.8142, 0.09004, 0.7857, 0.06814, 0.7594, 0.06678, 0.7858, 0.01854, 0.7835, 0.01854, 0.7835, 0.01854, 0.7627, 0.06814, 0.7594, 0.06159, 0.8136, 0.01854, 0.8124, 0.01854, 0.7835, 0.01854, 0.7835, 0.06678, 0.7858, 0.06159, 0.8136, 0.01854, 0.742, 0.06398, 0.7403, 0.06814, 0.7594, 0.06814, 0.7594, 0.01854, 0.7627, 0.01854, 0.742, 0.01854, 0.8124, 0.06159, 0.8136, 0.06152, 0.8406, 0.06152, 0.8406, 0.01854, 0.8371, 0.01854, 0.8124, 0.06398, 0.7403, 0.09001, 0.7385, 0.09142, 0.7612, 0.09142, 0.7612, 0.06814, 0.7594, 0.06398, 0.7403, 0.09278, 0.8162, 0.08223, 0.8396, 0.08177, 0.8142, 0.1184, 0.7402, 0.1536, 0.7212, 0.1537, 0.7525, 0.1537, 0.7525, 0.1197, 0.7601, 0.1184, 0.7402, 0.1197, 0.7601, 0.09142, 0.7612, 0.09001, 0.7385, 0.09001, 0.7385, 0.1184, 0.7402, 0.1197, 0.7601, 0.1187, 0.8174, 0.1521, 0.822, 0.1537, 0.8481, 0.1537, 0.8481, 0.1211, 0.841, 0.1187, 0.8174, 0.1211, 0.841, 0.08223, 0.8396, 0.09278, 0.8162, 0.09278, 0.8162, 0.1187, 0.8174, 0.1211, 0.841, 0.1791, 0.8407, 0.1521, 0.822, 0.1757, 0.8162, 0.06678, 0.7858, 0.09004, 0.7857, 0.08177, 0.8142, 0.08177, 0.8142, 0.06159, 0.8136, 0.06678, 0.7858, 0.08223, 0.8396, 0.06152, 0.8406, 0.06159, 0.8136, 0.06159, 0.8136, 0.08177, 0.8142, 0.08223, 0.8396, 0.1734, 0.7759, 0.1738, 0.796, 0.1467, 0.786, 0.1537, 0.8481, 0.1521, 0.822, 0.1791, 0.8407, 0.1536, 0.7212, 0.182, 0.742, 0.1537, 0.7525, 0.1738, 0.796, 0.1757, 0.8162, 0.1467, 0.786, 0.1014, 0.5663, 0.1039, 0.5414, 0.1437, 0.5407, 0.1437, 0.5407, 0.1448, 0.5687, 0.1014, 0.5663, 0.03784, 0.514, 0.05186, 0.5414, 0.01322, 0.54, 0.01322, 0.54, 0.05186, 0.5414, 0.05361, 0.5673, 0.05361, 0.5673, 0.01735, 0.5674, 0.01322, 0.54, 0.05361, 0.5673, 0.1014, 0.5663, 0.1014, 0.5887, 0.1014, 0.5887, 0.05666, 0.5887, 0.05361, 0.5673, 0.1039, 0.5414, 0.115, 0.5135, 0.1437, 0.5407, 0.1568, 0.5133, 0.186, 0.5389, 0.1437, 0.5407, 0.1839, 0.568, 0.1448, 0.5687, 0.1437, 0.5407, 0.1437, 0.5407, 0.186, 0.5389, 0.1839, 0.568, 0.115, 0.5135, 0.1568, 0.5133, 0.1437, 0.5407, 0.186, 0.5389, 0.1568, 0.5133, 0.1835, 0.5141, 0.07548, 0.5138, 0.05186, 0.5414, 0.03784, 0.514, 0.115, 0.5135, 0.1039, 0.5414, 0.07548, 0.5138, 0.05361, 0.5673, 0.05186, 0.5414, 0.1039, 0.5414, 0.1039, 0.5414, 0.1014, 0.5663, 0.05361, 0.5673, 0.05186, 0.5414, 0.07548, 0.5138, 0.1039, 0.5414, 0.2198, 0.7849, 0.2407, 0.7748, 0.2348, 0.8071, 0.2488, 0.6314, 0.2421, 0.6794, 0.2143, 0.6794, 0.2143, 0.6794, 0.2155, 0.6187, 0.2488, 0.6314, 0.1972, 0.6313, 0.2155, 0.6187, 0.2143, 0.6794, 0.2143, 0.6794, 0.1915, 0.6794, 0.1972, 0.6313, 0.2421, 0.6794, 0.2488, 0.6314, 0.2687, 0.6364, 0.2687, 0.6364, 0.2691, 0.6794, 0.2421, 0.6794, 0.2994, 0.6284, 0.2974, 0.6794, 0.2691, 0.6794, 0.2691, 0.6794, 0.2687, 0.6364, 0.2994, 0.6284, 0.2155, 0.6187, 0.2122, 0.5871, 0.2359, 0.614, 0.2155, 0.6187, 0.1915, 0.6075, 0.2122, 0.5871, 0.3401, 0.07692, 0.3205, 0.08999, 0.3205, 0.01619, 0.3205, 0.01619, 0.3401, 0.04646, 0.3401, 0.07692, 0.3205, 0.01619, 0.3205, 0.08999, 0.3012, 0.07607, 0.3012, 0.07607, 0.3012, 0.04646, 0.3205, 0.01619, 0.3205, 0.08999, 0.3012, 0.08999, 0.3012, 0.07607, 0.2359, 0.614, 0.2488, 0.6314, 0.2155, 0.6187, 0.3401, 0.07692, 0.3401, 0.08999, 0.3205, 0.08999, 0.3401, 0.04646, 0.3401, 0.01619, 0.3615, 0.01619, 0.3615, 0.01619, 0.3829, 0.01619, 0.3829, 0.04646, 0.3012, 0.04646, 0.3012, 0.01619, 0.3205, 0.01619, 0.3205, 0.01619, 0.3401, 0.01619, 0.3401, 0.04646, 0.2155, 0.6187, 0.1972, 0.6313, 0.1915, 0.6075, 0.3657, 0.8489, 0.3804, 0.8903, 0.4079, 0.8775, 0.4079, 0.8775, 0.3975, 0.84, 0.3657, 0.8489, 0.3944, 0.8063, 0.3613, 0.8093, 0.3657, 0.8489, 0.3657, 0.8489, 0.3975, 0.84, 0.3944, 0.8063, 0.4308, 0.7691, 0.4421, 0.7359, 0.4142, 0.7258, 0.4142, 0.7258, 0.3993, 0.7674, 0.4308, 0.7691, 0.4278, 0.8026, 0.4308, 0.7691, 0.3993, 0.7674, 0.3993, 0.7674, 0.3944, 0.8063, 0.4278, 0.8026, 0.3975, 0.84, 0.433, 0.8299, 0.4278, 0.8026, 0.4278, 0.8026, 0.3944, 0.8063, 0.3975, 0.84, 0.3651, 0.765, 0.3613, 0.8093, 0.3944, 0.8063, 0.3944, 0.8063, 0.3993, 0.7674, 0.3651, 0.765, 0.2488, 0.6314, 0.2639, 0.6244, 0.2687, 0.6364, 0.3401, 0.07692, 0.3615, 0.0716, 0.3556, 0.08999, 0.3829, 0.07607, 0.3829, 0.08999, 0.3675, 0.08999, 0.2687, 0.6364, 0.2746, 0.625, 0.2994, 0.6284, 0.2994, 0.6284, 0.2746, 0.625, 0.2746, 0.6113, 0.2639, 0.6244, 0.2488, 0.6314, 0.2637, 0.6113, 0.2746, 0.6113, 0.2978, 0.614, 0.2994, 0.6284, 0.3401, 0.07692, 0.3401, 0.04646, 0.3615, 0.01619, 0.3615, 0.01619, 0.3615, 0.0716, 0.3401, 0.07692, 0.3829, 0.07607, 0.3615, 0.0716, 0.3615, 0.01619, 0.3615, 0.01619, 0.3829, 0.04646, 0.3829, 0.07607, 0.2639, 0.6244, 0.2746, 0.625, 0.2687, 0.6364, 0.3556, 0.08999, 0.3615, 0.0716, 0.3675, 0.08999, 0.2746, 0.625, 0.2639, 0.6244, 0.2637, 0.6113, 0.2637, 0.6113, 0.2746, 0.6113, 0.2746, 0.625, 0.3675, 0.08999, 0.3615, 0.0716, 0.3829, 0.07607, 0.2488, 0.6314, 0.2359, 0.614, 0.2637, 0.6113, 0.3556, 0.08999, 0.3401, 0.08999, 0.3401, 0.07692, 0.2126, 0.8363, 0.2174, 0.8184, 0.2235, 0.8349, 0.2348, 0.8619, 0.2126, 0.8363, 0.2235, 0.8349, 0.2235, 0.8349, 0.24, 0.8578, 0.2348, 0.8619, 0.2758, 0.8625, 0.2348, 0.8619, 0.24, 0.8578, 0.24, 0.8578, 0.2758, 0.8579, 0.2758, 0.8625, 0.2348, 0.8071, 0.2758, 0.7955, 0.2758, 0.8259, 0.2758, 0.8259, 0.2731, 0.8222, 0.2348, 0.8071, 0.2174, 0.8184, 0.2348, 0.8071, 0.2731, 0.8222, 0.2235, 0.8349, 0.2174, 0.8184, 0.2731, 0.8222, 0.2731, 0.8222, 0.2656, 0.8399, 0.2235, 0.8349, 0.24, 0.8578, 0.2235, 0.8349, 0.2656, 0.8399, 0.2656, 0.8399, 0.2758, 0.8455, 0.24, 0.8578, 0.2758, 0.8579, 0.24, 0.8578, 0.2758, 0.8455, 0.4667, 0.8488, 0.4588, 0.8251, 0.433, 0.8299, 0.433, 0.8299, 0.4427, 0.8606, 0.4667, 0.8488, 0.4588, 0.8251, 0.4553, 0.8005, 0.4278, 0.8026, 0.4278, 0.8026, 0.433, 0.8299, 0.4588, 0.8251, 0.4583, 0.7695, 0.4663, 0.7448, 0.4421, 0.7359, 0.4421, 0.7359, 0.4308, 0.7691, 0.4583, 0.7695, 0.4553, 0.8005, 0.4583, 0.7695, 0.4308, 0.7691, 0.4308, 0.7691, 0.4278, 0.8026, 0.4553, 0.8005, 0.4427, 0.8606, 0.433, 0.8299, 0.3975, 0.84, 0.3975, 0.84, 0.4079, 0.8775, 0.4427, 0.8606, 0.3768, 0.7119, 0.3651, 0.765, 0.3993, 0.7674, 0.3993, 0.7674, 0.4142, 0.7258, 0.3768, 0.7119, 0.3125, 0.7299, 0.302, 0.6929, 0.3301, 0.698, 0.3301, 0.698, 0.3408, 0.7324, 0.3125, 0.7299, 0.2758, 0.773, 0.3109, 0.775, 0.3168, 0.807, 0.3168, 0.807, 0.2758, 0.7955, 0.2758, 0.773, 0.3625, 0.7147, 0.3573, 0.7451, 0.3408, 0.7324, 0.3408, 0.7324, 0.3301, 0.698, 0.3625, 0.7147, 0.3082, 0.9752, 0.3059, 0.9354, 0.3366, 0.9495, 0.2758, 0.8625, 0.317, 0.8621, 0.3107, 0.9094, 0.3107, 0.9094, 0.2758, 0.91, 0.2758, 0.8625, 0.2758, 0.91, 0.3107, 0.9094, 0.3059, 0.9354, 0.3059, 0.9354, 0.2758, 0.9338, 0.2758, 0.91, 0.3109, 0.775, 0.2758, 0.773, 0.2758, 0.7286, 0.2758, 0.7286, 0.3125, 0.7299, 0.3109, 0.775, 0.3125, 0.7299, 0.2758, 0.7286, 0.2758, 0.6911, 0.2758, 0.6911, 0.302, 0.6929, 0.3125, 0.7299, 0.3086, 0.9945, 0.276, 0.9947, 0.2759, 0.9731, 0.2759, 0.9731, 0.3082, 0.9752, 0.3086, 0.9945, 0.3625, 0.7147, 0.3301, 0.698, 0.3622, 0.6952, 0.2759, 0.9731, 0.2758, 0.9338, 0.3059, 0.9354, 0.3059, 0.9354, 0.3082, 0.9752, 0.2759, 0.9731, 0.3319, 0.7852, 0.3109, 0.775, 0.3125, 0.7299, 0.3125, 0.7299, 0.3408, 0.7324, 0.3319, 0.7852, 0.3168, 0.807, 0.3319, 0.7852, 0.3458, 0.8115, 0.3168, 0.807, 0.3458, 0.8115, 0.334, 0.8187, 0.3575, 0.7668, 0.3319, 0.7852, 0.3408, 0.7324, 0.3408, 0.7324, 0.3573, 0.7451, 0.3575, 0.7668, 0.317, 0.8621, 0.3511, 0.8696, 0.3458, 0.902, 0.3458, 0.902, 0.3107, 0.9094, 0.317, 0.8621, 0.3458, 0.8115, 0.3512, 0.8361, 0.3382, 0.8358, 0.3382, 0.8358, 0.334, 0.8187, 0.3458, 0.8115, 0.3711, 0.9223, 0.3366, 0.9495, 0.3458, 0.902, 0.3107, 0.9094, 0.3458, 0.902, 0.3366, 0.9495, 0.3366, 0.9495, 0.3059, 0.9354, 0.3107, 0.9094, 0.3382, 0.8358, 0.3512, 0.8361, 0.3511, 0.8696, 0.3511, 0.8696, 0.317, 0.8621, 0.3382, 0.8358, 0.1521, 0.822, 0.1757, 0.8162, 0.1467, 0.786, 0.1171, 0.7839, 0.1197, 0.7601, 0.09142, 0.7612, 0.09142, 0.7612, 0.09004, 0.7857, 0.1171, 0.7839, 0.1197, 0.7601, 0.1171, 0.7839, 0.1467, 0.786, 0.1467, 0.786, 0.1537, 0.7525, 0.1197, 0.7601, 0.1187, 0.8174, 0.1171, 0.7839, 0.09004, 0.7857, 0.09004, 0.7857, 0.09278, 0.8162, 0.1187, 0.8174, 0.1171, 0.7839, 0.1187, 0.8174, 0.1521, 0.822, 0.1521, 0.822, 0.1467, 0.786, 0.1171, 0.7839, 0.09004, 0.7857, 0.09142, 0.7612, 0.06814, 0.7594, 0.06814, 0.7594, 0.06678, 0.7858, 0.09004, 0.7857, 0.09278, 0.8162, 0.09004, 0.7857, 0.08177, 0.8142, 0.06814, 0.7594, 0.01854, 0.7627, 0.01854, 0.7835, 0.01854, 0.7835, 0.06678, 0.7858, 0.06814, 0.7594, 0.06159, 0.8136, 0.06678, 0.7858, 0.01854, 0.7835, 0.01854, 0.7835, 0.01854, 0.8124, 0.06159, 0.8136, 0.01854, 0.742, 0.01854, 0.7627, 0.06814, 0.7594, 0.06814, 0.7594, 0.06398, 0.7403, 0.01854, 0.742, 0.01854, 0.8124, 0.01854, 0.8371, 0.06152, 0.8406, 0.06152, 0.8406, 0.06159, 0.8136, 0.01854, 0.8124, 0.06398, 0.7403, 0.06814, 0.7594, 0.09142, 0.7612, 0.09142, 0.7612, 0.09001, 0.7385, 0.06398, 0.7403, 0.09278, 0.8162, 0.08177, 0.8142, 0.08223, 0.8396, 0.1184, 0.7402, 0.1197, 0.7601, 0.1537, 0.7525, 0.1537, 0.7525, 0.1536, 0.7212, 0.1184, 0.7402, 0.1197, 0.7601, 0.1184, 0.7402, 0.09001, 0.7385, 0.09001, 0.7385, 0.09142, 0.7612, 0.1197, 0.7601, 0.1187, 0.8174, 0.1211, 0.841, 0.1537, 0.8481, 0.1537, 0.8481, 0.1521, 0.822, 0.1187, 0.8174, 0.1211, 0.841, 0.1187, 0.8174, 0.09278, 0.8162, 0.09278, 0.8162, 0.08223, 0.8396, 0.1211, 0.841, 0.1791, 0.8407, 0.1757, 0.8162, 0.1521, 0.822, 0.06678, 0.7858, 0.06159, 0.8136, 0.08177, 0.8142, 0.08177, 0.8142, 0.09004, 0.7857, 0.06678, 0.7858, 0.08223, 0.8396, 0.08177, 0.8142, 0.06159, 0.8136, 0.06159, 0.8136, 0.06152, 0.8406, 0.08223, 0.8396, 0.1734, 0.7759, 0.1467, 0.786, 0.1738, 0.796, 0.1537, 0.8481, 0.1791, 0.8407, 0.1521, 0.822, 0.1536, 0.7212, 0.1537, 0.7525, 0.182, 0.742, 0.1738, 0.796, 0.1467, 0.786, 0.1757, 0.8162, 0.1014, 0.5663, 0.1448, 0.5687, 0.1437, 0.5407, 0.1437, 0.5407, 0.1039, 0.5414, 0.1014, 0.5663, 0.03784, 0.514, 0.01322, 0.54, 0.05186, 0.5414, 0.01322, 0.54, 0.01735, 0.5674, 0.05361, 0.5673, 0.05361, 0.5673, 0.05186, 0.5414, 0.01322, 0.54, 0.05361, 0.5673, 0.05666, 0.5887, 0.1014, 0.5887, 0.1014, 0.5887, 0.1014, 0.5663, 0.05361, 0.5673, 0.1039, 0.5414, 0.1437, 0.5407, 0.115, 0.5135, 0.1568, 0.5133, 0.1437, 0.5407, 0.186, 0.5389, 0.1839, 0.568, 0.186, 0.5389, 0.1437, 0.5407, 0.1437, 0.5407, 0.1448, 0.5687, 0.1839, 0.568, 0.115, 0.5135, 0.1437, 0.5407, 0.1568, 0.5133, 0.186, 0.5389, 0.1835, 0.5141, 0.1568, 0.5133, 0.07548, 0.5138, 0.03784, 0.514, 0.05186, 0.5414, 0.115, 0.5135, 0.07548, 0.5138, 0.1039, 0.5414, 0.05361, 0.5673, 0.1014, 0.5663, 0.1039, 0.5414, 0.1039, 0.5414, 0.05186, 0.5414, 0.05361, 0.5673, 0.05186, 0.5414, 0.1039, 0.5414, 0.07548, 0.5138, 0.3319, 0.7852, 0.3168, 0.807, 0.3109, 0.775, 0.2488, 0.6314, 0.2155, 0.6187, 0.2143, 0.6794, 0.2143, 0.6794, 0.2421, 0.6794, 0.2488, 0.6314, 0.1972, 0.6313, 0.1915, 0.6794, 0.2143, 0.6794, 0.2143, 0.6794, 0.2155, 0.6187, 0.1972, 0.6313, 0.2421, 0.6794, 0.2691, 0.6794, 0.2687, 0.6364, 0.2687, 0.6364, 0.2488, 0.6314, 0.2421, 0.6794, 0.2994, 0.6284, 0.2687, 0.6364, 0.2691, 0.6794, 0.2691, 0.6794, 0.2974, 0.6794, 0.2994, 0.6284, 0.2155, 0.6187, 0.2359, 0.614, 0.2122, 0.5871, 0.2155, 0.6187, 0.2122, 0.5871, 0.1915, 0.6075, 0.3401, 0.07692, 0.3401, 0.04646, 0.3205, 0.01619, 0.3205, 0.01619, 0.3205, 0.08999, 0.3401, 0.07692, 0.3205, 0.01619, 0.3012, 0.04646, 0.3012, 0.07607, 0.3012, 0.07607, 0.3205, 0.08999, 0.3205, 0.01619, 0.3205, 0.08999, 0.3012, 0.07607, 0.3012, 0.08999, 0.2359, 0.614, 0.2155, 0.6187, 0.2488, 0.6314, 0.3401, 0.07692, 0.3205, 0.08999, 0.3401, 0.08999, 0.3401, 0.04646, 0.3615, 0.01619, 0.3401, 0.01619, 0.3615, 0.01619, 0.3829, 0.04646, 0.3829, 0.01619, 0.3012, 0.04646, 0.3205, 0.01619, 0.3012, 0.01619, 0.3205, 0.01619, 0.3401, 0.04646, 0.3401, 0.01619, 0.2155, 0.6187, 0.1915, 0.6075, 0.1972, 0.6313, 0.4046, 0.9286, 0.431, 0.9088, 0.4079, 0.8775, 0.4079, 0.8775, 0.3804, 0.8903, 0.4046, 0.9286, 0.4549, 0.9314, 0.431, 0.9088, 0.4046, 0.9286, 0.4046, 0.9286, 0.428, 0.9565, 0.4549, 0.9314, 0.4547, 0.7033, 0.4295, 0.6844, 0.4142, 0.7258, 0.4142, 0.7258, 0.4421, 0.7359, 0.4547, 0.7033, 0.4739, 0.6757, 0.45, 0.652, 0.4295, 0.6844, 0.4295, 0.6844, 0.4547, 0.7033, 0.4739, 0.6757, 0.431, 0.9088, 0.4549, 0.9314, 0.4792, 0.9081, 0.4792, 0.9081, 0.4609, 0.8871, 0.431, 0.9088, 0.3998, 0.6633, 0.4295, 0.6844, 0.45, 0.652, 0.45, 0.652, 0.4237, 0.6263, 0.3998, 0.6633, 0.2488, 0.6314, 0.2687, 0.6364, 0.2639, 0.6244, 0.3401, 0.07692, 0.3556, 0.08999, 0.3615, 0.0716, 0.3829, 0.07607, 0.3675, 0.08999, 0.3829, 0.08999, 0.2687, 0.6364, 0.2994, 0.6284, 0.2746, 0.625, 0.2994, 0.6284, 0.2746, 0.6113, 0.2746, 0.625, 0.2639, 0.6244, 0.2637, 0.6113, 0.2488, 0.6314, 0.2746, 0.6113, 0.2994, 0.6284, 0.2978, 0.614, 0.3401, 0.07692, 0.3615, 0.0716, 0.3615, 0.01619, 0.3615, 0.01619, 0.3401, 0.04646, 0.3401, 0.07692, 0.3829, 0.07607, 0.3829, 0.04646, 0.3615, 0.01619, 0.3615, 0.01619, 0.3615, 0.0716, 0.3829, 0.07607, 0.2639, 0.6244, 0.2687, 0.6364, 0.2746, 0.625, 0.3556, 0.08999, 0.3675, 0.08999, 0.3615, 0.0716, 0.2746, 0.625, 0.2746, 0.6113, 0.2637, 0.6113, 0.2637, 0.6113, 0.2639, 0.6244, 0.2746, 0.625, 0.3675, 0.08999, 0.3829, 0.07607, 0.3615, 0.0716, 0.2488, 0.6314, 0.2637, 0.6113, 0.2359, 0.614, 0.3556, 0.08999, 0.3401, 0.07692, 0.3401, 0.08999, 0.3382, 0.8358, 0.3274, 0.8344, 0.334, 0.8187, 0.317, 0.8621, 0.3118, 0.858, 0.3274, 0.8344, 0.3274, 0.8344, 0.3382, 0.8358, 0.317, 0.8621, 0.2758, 0.8625, 0.2758, 0.8579, 0.3118, 0.858, 0.3118, 0.858, 0.317, 0.8621, 0.2758, 0.8625, 0.3168, 0.807, 0.2786, 0.8222, 0.2758, 0.8259, 0.2758, 0.8259, 0.2758, 0.7955, 0.3168, 0.807, 0.334, 0.8187, 0.2786, 0.8222, 0.3168, 0.807, 0.3274, 0.8344, 0.29, 0.8399, 0.2786, 0.8222, 0.2786, 0.8222, 0.334, 0.8187, 0.3274, 0.8344, 0.3118, 0.858, 0.2758, 0.8455, 0.29, 0.8399, 0.29, 0.8399, 0.3274, 0.8344, 0.3118, 0.858, 0.2758, 0.8579, 0.2758, 0.8455, 0.3118, 0.858, 0.4667, 0.8488, 0.4427, 0.8606, 0.4609, 0.8871, 0.4609, 0.8871, 0.4805, 0.8698, 0.4667, 0.8488, 0.4805, 0.8698, 0.4609, 0.8871, 0.4792, 0.9081, 0.4792, 0.9081, 0.4977, 0.8878, 0.4805, 0.8698, 0.4761, 0.7206, 0.4547, 0.7033, 0.4421, 0.7359, 0.4421, 0.7359, 0.4663, 0.7448, 0.4761, 0.7206, 0.4936, 0.6949, 0.4739, 0.6757, 0.4547, 0.7033, 0.4547, 0.7033, 0.4761, 0.7206, 0.4936, 0.6949, 0.431, 0.9088, 0.4609, 0.8871, 0.4427, 0.8606, 0.4427, 0.8606, 0.4079, 0.8775, 0.431, 0.9088, 0.3768, 0.7119, 0.4142, 0.7258, 0.4295, 0.6844, 0.4295, 0.6844, 0.3998, 0.6633, 0.3768, 0.7119, 0.03091, 0.9615, 0.03352, 0.9935, 0.05424, 0.9915, 0.05424, 0.9915, 0.04592, 0.956, 0.03091, 0.9615, 0.03091, 0.9615, 0.008398, 0.964, 0.01706, 0.9966, 0.01706, 0.9966, 0.03352, 0.9935, 0.03091, 0.9615, 0.1092, 0.9559, 0.1097, 0.9266, 0.06464, 0.942, 0.06464, 0.942, 0.06371, 0.9573, 0.1092, 0.9559, 0.05507, 0.9288, 0.04161, 0.9027, 0.03759, 0.9334, 0.08745, 0.9116, 0.04161, 0.9027, 0.05507, 0.9288, 0.06464, 0.942, 0.1097, 0.9266, 0.08745, 0.9116, 0.08745, 0.9116, 0.05507, 0.9288, 0.06464, 0.942, 0.04956, 0.9418, 0.06464, 0.942, 0.05507, 0.9288, 0.05507, 0.9288, 0.03759, 0.9334, 0.04956, 0.9418, 0.06371, 0.9573, 0.06464, 0.942, 0.04956, 0.9418, 0.04956, 0.9418, 0.04592, 0.956, 0.06371, 0.9573, 0.06371, 0.9573, 0.04592, 0.956, 0.05424, 0.9915, 0.06371, 0.9573, 0.05424, 0.9915, 0.1092, 0.9559, 0.1433, 0.939, 0.129, 0.9296, 0.1182, 0.9372, 0.1425, 0.9852, 0.1433, 0.939, 0.1182, 0.9372, 0.1425, 0.9852, 0.1182, 0.9372, 0.1134, 0.9744, 0.1425, 0.9852, 0.1134, 0.9744, 0.1216, 0.9915, 0.03352, 0.9935, 0.03091, 0.9615, 0.05424, 0.9915, 0.04592, 0.956, 0.05424, 0.9915, 0.03091, 0.9615, 0.008398, 0.964, 0.03091, 0.9615, 0.01706, 0.9966, 0.03352, 0.9935, 0.01706, 0.9966, 0.03091, 0.9615, 0.1097, 0.9266, 0.1092, 0.9559, 0.06464, 0.942, 0.06371, 0.9573, 0.06464, 0.942, 0.1092, 0.9559, 0.04161, 0.9027, 0.05507, 0.9288, 0.03759, 0.9334, 0.04161, 0.9027, 0.08745, 0.9116, 0.05507, 0.9288, 0.1097, 0.9266, 0.06464, 0.942, 0.08745, 0.9116, 0.05507, 0.9288, 0.08745, 0.9116, 0.06464, 0.942, 0.06464, 0.942, 0.04956, 0.9418, 0.05507, 0.9288, 0.03759, 0.9334, 0.05507, 0.9288, 0.04956, 0.9418, 0.06464, 0.942, 0.06371, 0.9573, 0.04956, 0.9418, 0.04592, 0.956, 0.04956, 0.9418, 0.06371, 0.9573, 0.04592, 0.956, 0.06371, 0.9573, 0.05424, 0.9915, 0.05424, 0.9915, 0.06371, 0.9573, 0.1092, 0.9559, 0.129, 0.9296, 0.1433, 0.939, 0.1182, 0.9372, 0.1433, 0.939, 0.1425, 0.9852, 0.1182, 0.9372, 0.1182, 0.9372, 0.1425, 0.9852, 0.1134, 0.9744, 0.1134, 0.9744, 0.1425, 0.9852, 0.1216, 0.9915, 0.132, 0.6415, 0.1609, 0.6412, 0.1394, 0.6646, 0.1551, 0.6781, 0.1609, 0.6412, 0.1753, 0.6681, 0.1394, 0.6646, 0.1609, 0.6412, 0.1551, 0.6781, 0.1753, 0.6681, 0.1609, 0.6412, 0.1816, 0.641, 0.132, 0.6415, 0.1389, 0.6182, 0.1609, 0.6412, 0.1544, 0.6044, 0.1747, 0.614, 0.1609, 0.6412, 0.1389, 0.6182, 0.1544, 0.6044, 0.1609, 0.6412, 0.1747, 0.614, 0.1816, 0.641, 0.1609, 0.6412, 0.5696, 0.8572, 0.5595, 0.8887, 0.5617, 0.8924, 0.5617, 0.8924, 0.5595, 0.8887, 0.5764, 0.8942, 0.1073, 0.6067, 0.09084, 0.6654, 0.09422, 0.6046, 0.09422, 0.6046, 0.0908, 0.6653, 0.1073, 0.6067, 0.1073, 0.6067, 0.0908, 0.6653, 0.1047, 0.6687, 0.5147, 0.8568, 0.5413, 0.8597, 0.509, 0.8783, 0.1073, 0.6067, 0.1047, 0.6687, 0.09084, 0.6654, 0.5413, 0.8597, 0.5147, 0.8568, 0.509, 0.8783, 0.5413, 0.8597, 0.509, 0.8783, 0.5354, 0.8938, 0.5354, 0.8938, 0.509, 0.8783, 0.5052, 0.8843, 0.5052, 0.8843, 0.509, 0.8783, 0.5354, 0.8938, 0.5354, 0.8938, 0.509, 0.8783, 0.5413, 0.8597, 0.5354, 0.8938, 0.5413, 0.8597, 0.5595, 0.8887, 0.5595, 0.8887, 0.5413, 0.8597, 0.5696, 0.8572, 0.08324, 0.663, 0.0908, 0.6653, 0.09422, 0.6046, 0.08324, 0.663, 0.09422, 0.6046, 0.06815, 0.6507, 0.06815, 0.6507, 0.09422, 0.6046, 0.06806, 0.5995, 0.06815, 0.6507, 0.06806, 0.5995, 0.006663, 0.6355, 0.006663, 0.6355, 0.06806, 0.5995, 0.006757, 0.5929, 0.006663, 0.6355, 0.006757, 0.5929, 0.06806, 0.5995, 0.006663, 0.6355, 0.06806, 0.5995, 0.06819, 0.6508, 0.06819, 0.6508, 0.06806, 0.5995, 0.09422, 0.6046, 0.06819, 0.6508, 0.09422, 0.6046, 0.08329, 0.6631, 0.08329, 0.6631, 0.09422, 0.6046, 0.09084, 0.6654, 0.5765, 0.894, 0.5606, 0.8922, 0.5696, 0.8572, 0.5765, 0.894, 0.5696, 0.8572, 0.5875, 0.8457, 0.614, 0.8279, 0.6071, 0.848, 0.5875, 0.8457, 0.5875, 0.8457, 0.6071, 0.848, 0.6027, 0.891, 0.5875, 0.8457, 0.6027, 0.891, 0.5765, 0.894, 0.5765, 0.894, 0.6027, 0.891, 0.5702, 0.8981, 0.5765, 0.894, 0.5702, 0.8981, 0.5595, 0.8887, 0.5595, 0.8887, 0.5702, 0.8981, 0.5354, 0.8938, 0.5702, 0.8981, 0.6027, 0.891, 0.6074, 0.9073, 0.5617, 0.8924, 0.5764, 0.8942, 0.5696, 0.8572, 0.5696, 0.8572, 0.5764, 0.8942, 0.5875, 0.8457, 0.5696, 0.8572, 0.5413, 0.8597, 0.5595, 0.8887, 0.5595, 0.8887, 0.5413, 0.8597, 0.5354, 0.8938, 0.5595, 0.8887, 0.5354, 0.8938, 0.5702, 0.8981, 0.5595, 0.8887, 0.5702, 0.8981, 0.5764, 0.8942, 0.5764, 0.8942, 0.5702, 0.8981, 0.6027, 0.891, 0.5764, 0.8942, 0.6027, 0.891, 0.5875, 0.8457, 0.5875, 0.8457, 0.6027, 0.891, 0.6071, 0.848, 0.5875, 0.8457, 0.6071, 0.848, 0.614, 0.8279, 0.614, 0.8279, 0.6071, 0.848, 0.6374, 0.8408, 0.614, 0.8279, 0.6374, 0.8408, 0.6071, 0.848, 0.6071, 0.848, 0.6374, 0.8408, 0.6306, 0.8723, 0.6071, 0.848, 0.6306, 0.8723, 0.6027, 0.891, 0.6027, 0.891, 0.6306, 0.8723, 0.6274, 0.8976, 0.6027, 0.891, 0.6274, 0.8976, 0.6074, 0.9073, 0.6074, 0.9073, 0.6274, 0.8976, 0.6394, 0.9149, 0.6394, 0.9149, 0.6274, 0.8976, 0.6379, 0.9012, 0.6394, 0.9149, 0.6379, 0.9012, 0.6274, 0.8976, 0.6274, 0.8976, 0.6379, 0.9012, 0.6306, 0.8723, 0.6274, 0.8976, 0.6306, 0.8723, 0.6379, 0.9012, 0.6274, 0.8976, 0.6306, 0.8723, 0.6027, 0.891, 0.6027, 0.891, 0.6306, 0.8723, 0.6071, 0.848, 0.6071, 0.848, 0.6306, 0.8723, 0.6374, 0.8408, 0.6374, 0.8408, 0.6306, 0.8723, 0.6405, 0.8663, 0.6374, 0.8408, 0.6405, 0.8663, 0.6306, 0.8723, 0.6306, 0.8723, 0.6405, 0.8663, 0.6494, 0.8744, 0.6306, 0.8723, 0.6494, 0.8744, 0.6379, 0.9012, 0.6379, 0.9012, 0.6494, 0.8744, 0.6306, 0.8723, 0.6306, 0.8723, 0.6494, 0.8744, 0.6405, 0.8663, 0.6394, 0.9149, 0.6274, 0.8976, 0.6074, 0.9073, 0.6074, 0.9073, 0.6274, 0.8976, 0.6027, 0.891, 0.6074, 0.9073, 0.6027, 0.891, 0.5702, 0.8981, 0.5696, 0.8572, 0.5606, 0.8922, 0.5595, 0.8887, 0.5595, 0.8887, 0.5606, 0.8922, 0.5765, 0.894, 0.5317, 0.9169, 0.57, 0.9032, 0.5685, 0.9172, 0.5685, 0.9172, 0.57, 0.9032, 0.6053, 0.9294, 0.6053, 0.9294, 0.57, 0.9032, 0.6086, 0.9169, 0.6053, 0.9294, 0.6086, 0.9169, 0.6381, 0.9344, 0.6053, 0.9294, 0.6381, 0.9344, 0.6312, 0.9472, 0.6312, 0.9472, 0.6381, 0.9344, 0.6053, 0.9294, 0.6053, 0.9294, 0.6381, 0.9344, 0.6086, 0.9169, 0.6053, 0.9294, 0.6086, 0.9169, 0.57, 0.9032, 0.6053, 0.9294, 0.57, 0.9032, 0.5685, 0.9172, 0.5685, 0.9172, 0.57, 0.9032, 0.5317, 0.9169, 0.5317, 0.9169, 0.57, 0.9032, 0.5327, 0.9024, 0.5317, 0.9169, 0.5327, 0.9024, 0.5018, 0.9081, 0.5317, 0.9169, 0.5018, 0.9081, 0.5035, 0.9239, 0.5035, 0.9239, 0.5018, 0.9081, 0.5317, 0.9169, 0.5317, 0.9169, 0.5018, 0.9081, 0.5327, 0.9024, 0.5317, 0.9169, 0.5327, 0.9024, 0.57, 0.9032, 0.9977, 0.9053, 0.9982, 0.9846, 0.9661, 0.978, 0.9977, 0.9053, 0.9661, 0.978, 0.9407, 0.9604, 0.9977, 0.9053, 0.9407, 0.9604, 0.924, 0.9343, 0.9977, 0.9053, 0.924, 0.9343, 0.9185, 0.9039, 0.9977, 0.9053, 0.9185, 0.9039, 0.9251, 0.8737, 0.9977, 0.9053, 0.9251, 0.8737, 0.9427, 0.8483, 0.9977, 0.9053, 0.9427, 0.8483, 0.9687, 0.8316, 0.9977, 0.9053, 0.9687, 0.8316, 0.9968, 0.8261, 0.9982, 0.9053, 0.9968, 0.8261, 0.9666, 0.8327, 0.9982, 0.9053, 0.9666, 0.8327, 0.9412, 0.8503, 0.9982, 0.9053, 0.9412, 0.8503, 0.9245, 0.8763, 0.9982, 0.9053, 0.9245, 0.8763, 0.9204, 0.9205, 0.9982, 0.9053, 0.9204, 0.9205, 0.9256, 0.937, 0.9982, 0.9053, 0.9256, 0.937, 0.9432, 0.9624, 0.9982, 0.9053, 0.9432, 0.9624, 0.9692, 0.9791, 0.9982, 0.9053, 0.9692, 0.9791, 0.9982, 0.9846, 0.9845, 0.8086, 0.9795, 0.8087, 0.9819, 0.7958, 0.9795, 0.8087, 0.9747, 0.8067, 0.9819, 0.7958, 0.9747, 0.8067, 0.9711, 0.8031, 0.9819, 0.7958, 0.9711, 0.8031, 0.9691, 0.7984, 0.9819, 0.7958, 0.9691, 0.7984, 0.9691, 0.7933, 0.9819, 0.7958, 0.9691, 0.7933, 0.9711, 0.7886, 0.9819, 0.7958, 0.9711, 0.7886, 0.9746, 0.785, 0.9819, 0.7958, 0.9746, 0.785, 0.9793, 0.783, 0.9819, 0.7958, 0.9793, 0.783, 0.9844, 0.783, 0.9819, 0.7958, 0.9844, 0.783, 0.9892, 0.7849, 0.9819, 0.7958, 0.9892, 0.7849, 0.9928, 0.7885, 0.9819, 0.7958, 0.9928, 0.7885, 0.9948, 0.7932, 0.9819, 0.7958, 0.9948, 0.7932, 0.9948, 0.7983, 0.9819, 0.7958, 0.9948, 0.7983, 0.9928, 0.803, 0.9819, 0.7958, 0.9928, 0.803, 0.9893, 0.8067, 0.9819, 0.7958, 0.9819, 0.7958, 0.9893, 0.8067, 0.9845, 0.8086, 0.1537, 0.7525, 0.1467, 0.786, 0.1734, 0.7759, 0.1537, 0.7525, 0.1734, 0.7759, 0.182, 0.742, 0.1537, 0.7525, 0.182, 0.742, 0.1734, 0.7759, 0.1537, 0.7525, 0.1734, 0.7759, 0.1467, 0.786, 0.4231, 0.1701, 0.4223, 0.2387, 0.3419, 0.1983, 0.4223, 0.2387, 0.3419, 0.2222, 0.3419, 0.1983, 0.3419, 0.1983, 0.3419, 0.2222, 0.2625, 0.2405, 0.3419, 0.1983, 0.2625, 0.2405, 0.2621, 0.1707, 0.2625, 0.2405, 0.3419, 0.2222, 0.3419, 0.1983, 0.2625, 0.2405, 0.3419, 0.1983, 0.2621, 0.1707, 0.3419, 0.2222, 0.4223, 0.2387, 0.3419, 0.1983, 0.4223, 0.2387, 0.4231, 0.1701, 0.3419, 0.1983, 0.3143, 0.2361, 0.3143, 0.21, 0.3211, 0.2288, 0.3143, 0.21, 0.3211, 0.21, 0.3211, 0.2288, 0.3143, 0.21, 0.3143, 0.185, 0.3211, 0.1916, 0.3143, 0.21, 0.3211, 0.1916, 0.3211, 0.21, 0.3689, 0.21, 0.3689, 0.2361, 0.3617, 0.2288, 0.3689, 0.21, 0.3617, 0.2288, 0.3617, 0.21, 0.3689, 0.185, 0.3689, 0.21, 0.3617, 0.1916, 0.3689, 0.21, 0.3617, 0.21, 0.3617, 0.1916, 0.3968, 0.1553, 0.3456, 0.1567, 0.424, 0.1578, 0.3456, 0.1567, 0.2934, 0.1567, 0.2684, 0.1596, 0.2323, 0.158, 0.2328, 0.115, 0.2702, 0.1146, 0.2702, 0.1146, 0.2684, 0.1596, 0.2323, 0.158, 0.2702, 0.1146, 0.3455, 0.1151, 0.3456, 0.1567, 0.3456, 0.1567, 0.2684, 0.1596, 0.2702, 0.1146, 0.3456, 0.1567, 0.3455, 0.1151, 0.424, 0.1578, 0.3455, 0.1151, 0.4185, 0.1152, 0.424, 0.1578, 0.4185, 0.1152, 0.4603, 0.1149, 0.4574, 0.1561, 0.4574, 0.1561, 0.424, 0.1578, 0.4185, 0.1152, 0.424, 0.1578, 0.4574, 0.1561, 0.4212, 0.1582, 0.264, 0.1574, 0.2323, 0.158, 0.2684, 0.1596, 0.4168, 0.1571, 0.3455, 0.1569, 0.4116, 0.1565, 0.4168, 0.1571, 0.4574, 0.1561, 0.4603, 0.1149, 0.4603, 0.1149, 0.413, 0.1151, 0.4168, 0.1571, 0.3455, 0.1569, 0.2773, 0.1587, 0.2755, 0.1577, 0.2773, 0.1587, 0.2778, 0.1151, 0.2328, 0.115, 0.2328, 0.115, 0.2323, 0.158, 0.2773, 0.1587, 0.3455, 0.1569, 0.4168, 0.1571, 0.413, 0.1151, 0.413, 0.1151, 0.3454, 0.1147, 0.3455, 0.1569, 0.4574, 0.1561, 0.4168, 0.1571, 0.4116, 0.1565, 0.2778, 0.1151, 0.2773, 0.1587, 0.3455, 0.1569, 0.3455, 0.1569, 0.3454, 0.1147, 0.2778, 0.1151, 0.2755, 0.1577, 0.2773, 0.1587, 0.2323, 0.158, 0.3211, 0.21, 0.3617, 0.1916, 0.3617, 0.21, 0.3211, 0.21, 0.3211, 0.1916, 0.3617, 0.1916, 0.3211, 0.21, 0.3617, 0.21, 0.3617, 0.2288, 0.3211, 0.2288, 0.3211, 0.21, 0.3617, 0.2288, 0.3689, 0.185, 0.3617, 0.1916, 0.3211, 0.1916, 0.3211, 0.1916, 0.3143, 0.185, 0.3689, 0.185, 0.3689, 0.2361, 0.3143, 0.2361, 0.3211, 0.2288, 0.3211, 0.2288, 0.3617, 0.2288, 0.3689, 0.2361, 0.4046, 0.5259, 0.4135, 0.5441, 0.4424, 0.5463, 0.4424, 0.5463, 0.4457, 0.5317, 0.4046, 0.5259, 0.4046, 0.5259, 0.4457, 0.5317, 0.4424, 0.5463, 0.4424, 0.5463, 0.4135, 0.5441, 0.4046, 0.5259, 0.4166, 0.5694, 0.4424, 0.5463, 0.4407, 0.5717, 0.4166, 0.5694, 0.4424, 0.5463, 0.4135, 0.5441, 0.4424, 0.5463, 0.4046, 0.5259, 0.4135, 0.5441, 0.4046, 0.5259, 0.4424, 0.5463, 0.4457, 0.5317, 0.4424, 0.5463, 0.4166, 0.5694, 0.4407, 0.5717, 0.4424, 0.5463, 0.4046, 0.5259, 0.4457, 0.5317, 0.4046, 0.5259, 0.4424, 0.5463, 0.4135, 0.5441, 0.4135, 0.5441, 0.4424, 0.5463, 0.4166, 0.5694, 0.4407, 0.5717, 0.4944, 0.6023, 0.4384, 0.5994, 0.4879, 0.5696, 0.4944, 0.6023, 0.4407, 0.5717, 0.4424, 0.5463, 0.4818, 0.5379, 0.4407, 0.5717, 0.4166, 0.5694, 0.4384, 0.5994, 0.4112, 0.6044, 0.4457, 0.5317, 0.4818, 0.5379, 0.4424, 0.5463, 0.4818, 0.5379, 0.4457, 0.5317, 0.4793, 0.5242, 0.4407, 0.5717, 0.4384, 0.5994, 0.4944, 0.6023, 0.4879, 0.5696, 0.4407, 0.5717, 0.4944, 0.6023, 0.4818, 0.5379, 0.4407, 0.5717, 0.4879, 0.5696, 0.4384, 0.5994, 0.4166, 0.5694, 0.4112, 0.6044, 0.4457, 0.5317, 0.4818, 0.5379, 0.4793, 0.5242, 0.4818, 0.5379, 0.4457, 0.5317, 0.4424, 0.5463, 0.4384, 0.5994, 0.4166, 0.5694, 0.4407, 0.5717, 0.4407, 0.5717, 0.4166, 0.5694, 0.4384, 0.5994, 0.4407, 0.5717, 0.4818, 0.5379, 0.4424, 0.5463, 0.4407, 0.5717, 0.4818, 0.5379, 0.4879, 0.5696, 0.00985, 0.0011, 0.009766, 0.4978, 0.004203, 0.4978, 0.00429, 0.001097, 0.00985, 0.0011, 0.004203, 0.4978, 0.01533, 0.4978, 0.01541, 0.001103, 0.00985, 0.0011, 0.00985, 0.0011, 0.009766, 0.4978, 0.01533, 0.4978, 0.009766, 0.4978, 0.00985, 0.0011, 0.01541, 0.001103, 0.01541, 0.001103, 0.01533, 0.4978, 0.009766, 0.4978, 0.00985, 0.0011, 0.00429, 0.001097, 0.004203, 0.4978, 0.004203, 0.4978, 0.009766, 0.4978, 0.00985, 0.0011, 0.01541, 0.0224, 0.009409, 0.0224, 0.009409, 0.0794, 0.009409, 0.0794, 0.01541, 0.0794, 0.01541, 0.0224, 0.009409, 0.0224, 0.003409, 0.0224, 0.003409, 0.0794, 0.003409, 0.0794, 0.009409, 0.0794, 0.009409, 0.0224, 0.003409, 0.0224, 0.009409, 0.0224, 0.009409, 0.0794, 0.009409, 0.0794, 0.003409, 0.0794, 0.003409, 0.0224, 0.009409, 0.0224, 0.01541, 0.0224, 0.01541, 0.0794, 0.01541, 0.0794, 0.009409, 0.0794, 0.009409, 0.0224, 0.1394, 0.4831, 0.1392, 0.477, 0.01533, 0.477, 0.01533, 0.477, 0.009766, 0.4831, 0.1394, 0.4831, 0.1394, 0.4882, 0.1394, 0.4831, 0.009766, 0.4831, 0.009766, 0.4831, 0.01529, 0.488, 0.1394, 0.4882, 0.1392, 0.477, 0.1394, 0.4831, 0.009766, 0.4831, 0.009766, 0.4831, 0.01533, 0.477, 0.1392, 0.477, 0.1394, 0.4831, 0.1394, 0.4882, 0.01529, 0.488, 0.01529, 0.488, 0.009766, 0.4831, 0.1394, 0.4831, 0.03835, 0.0255, 0.02935, 0.0165, 0.03835, 0.0075, 0.03835, 0.0075, 0.04735, 0.0165, 0.03835, 0.0255, 0.02885, 0.017, 0.03785, 0.007, 0.04685, 0.017, 0.04685, 0.017, 0.03785, 0.025, 0.02885, 0.017, 0.06516, 0.0255, 0.05616, 0.016, 0.06516, 0.007, 0.06516, 0.007, 0.07466, 0.016, 0.06516, 0.0255, 0.06516, 0.0255, 0.05616, 0.016, 0.06516, 0.007, 0.06516, 0.007, 0.07466, 0.016, 0.06516, 0.0255, 0.06566, 0.0075, 0.07466, 0.0165, 0.06566, 0.0255, 0.06566, 0.0255, 0.05666, 0.0165, 0.06566, 0.0075, 0.02701, 0.4653, 0.1497, 0.1666, 0.02707, 0.1666, 0.1497, 0.1666, 0.02701, 0.4653, 0.1496, 0.4653, 0.1497, 0.1666, 0.1496, 0.4653, 0.02701, 0.4653, 0.02701, 0.4653, 0.02707, 0.1666, 0.1497, 0.1666, 0.5482, 0.3565, 0.5624, 0.2315, 0.5482, 0.2447, 0.5624, 0.3649, 0.5624, 0.2315, 0.5482, 0.3565, 0.5482, 0.3565, 0.5624, 0.388, 0.5624, 0.3649, 0.5766, 0.3565, 0.5624, 0.3649, 0.5624, 0.388, 0.5624, 0.2315, 0.5766, 0.3565, 0.5766, 0.2447, 0.5624, 0.2315, 0.5624, 0.3649, 0.5766, 0.3565, 0.5624, 0.388, 0.5482, 0.3565, 0.5624, 0.3649, 0.5624, 0.2315, 0.5482, 0.3565, 0.5482, 0.2447, 0.5482, 0.3565, 0.5624, 0.2315, 0.5624, 0.3649, 0.5624, 0.3649, 0.5766, 0.3565, 0.5624, 0.388, 0.5766, 0.2447, 0.5766, 0.3565, 0.5624, 0.2315, 0.5624, 0.3649, 0.5624, 0.2315, 0.5766, 0.3565, 0.5482, 0.2447, 0.5624, 0.2315, 0.5528, 0.2315, 0.5624, 0.2315, 0.5482, 0.2447, 0.5528, 0.2315, 0.572, 0.2315, 0.5766, 0.2447, 0.5624, 0.2315, 0.572, 0.2315, 0.5624, 0.2315, 0.5766, 0.2447])
me_material.materials.append(mat_material)
me_material.use_remesh_preserve_volume = False
me_material.use_remesh_preserve_attributes = False
me_material.use_mirror_vertex_groups = False
me_material.update()
arm_scene_root = bpy.data.armatures.new('Scene Root')  # bones are not reproduced

# ---- objects
ob_scene_root = bpy.data.objects.new('Scene Root', arm_scene_root)
ob_material = bpy.data.objects.new('Material', me_material)

# ---- transforms, parenting, visibility, modifiers, constraints
ob_scene_root.location = (0.0, 0.0, 0.0)
ob_scene_root.lock_rotations_4d = False
ob_scene_root.empty_display_type = 'ARROWS'
ob_scene_root.lineart.crease_threshold = 0.0
ob_material.parent = ob_scene_root
ob_material.location = (0.0, 0.0, 0.0)
ob_material.scale = (0.01, 0.01, 0.01)
ob_material.lock_rotations_4d = False
ob_material.empty_display_type = 'ARROWS'
ob_material.lineart.crease_threshold = 0.0
_vg = ob_material.vertex_groups.new(name='Base Human_Staff')
_vg.add([0, 1, 2, 3, 4, 5, 6, 7, 8, 9, 10, 11, 492, 493, 494, 495, 496, 497, 498, 499, 500, 501, 502, 503, 504, 505, 506, 507, 508, 509, 510, 511, 512, 513, 514, 515, 516, 517, 518, 519], 1.0, 'REPLACE')
_vg = ob_material.vertex_groups.new(name='Base HumanLForearm')
_vg.add([161, 162, 165, 166, 167, 168, 169, 170, 171, 172, 187, 188, 189], 1.0, 'REPLACE')
_vg = ob_material.vertex_groups.new(name='Base HumanRFoot')
_vg.add([226, 227, 229, 230, 231, 232, 233, 234, 236, 238, 239, 240, 241, 242, 243], 1.0, 'REPLACE')
_vg = ob_material.vertex_groups.new(name='Base HumanRCalf')
_vg.add([94, 97, 98, 99, 100, 101, 102, 103, 117, 118, 120, 121, 122, 123, 124, 225, 226, 227, 228, 231, 232, 233, 234, 235, 237, 238, 239, 240], 1.0, 'REPLACE')
_vg = ob_material.vertex_groups.new(name='Base HumanRThigh')
_vg.add([92, 93, 94, 95, 96, 97, 104, 105, 106, 107, 108, 109, 110, 111, 112, 113, 114, 115, 116, 117, 118, 119, 123, 132, 136, 266, 267, 268, 269, 270, 271], 1.0, 'REPLACE')
_vg = ob_material.vertex_groups.new(name='Base HumanLFoot')
_vg.add([244, 246, 248, 249, 250, 251, 252, 253, 255, 257, 258, 259, 260, 261, 262], 1.0, 'REPLACE')
_vg = ob_material.vertex_groups.new(name='Base HumanLCalf')
_vg.add([190, 195, 196, 197, 198, 199, 200, 201, 202, 212, 214, 215, 216, 217, 218, 244, 245, 246, 247, 250, 251, 252, 253, 254, 256, 257, 258, 259], 1.0, 'REPLACE')
_vg = ob_material.vertex_groups.new(name='Base HumanLThigh')
_vg.add([105, 106, 111, 112, 132, 136, 190, 191, 192, 193, 194, 195, 203, 204, 205, 206, 207, 208, 209, 210, 211, 212, 213, 214, 218, 263, 264, 265, 266, 269, 270], 1.0, 'REPLACE')
_vg = ob_material.vertex_groups.new(name='Base HumanLPalm')
_vg.add([170, 179, 180, 181, 182, 183, 184, 185, 186, 187, 188, 189], 1.0, 'REPLACE')
_vg = ob_material.vertex_groups.new(name='Base HumanLUpperarm')
_vg.add([148, 149, 151, 152, 153, 154, 156, 157, 158, 159, 160, 161, 162, 163, 164, 165, 172, 173, 174, 175, 176, 177, 178], 1.0, 'REPLACE')
_vg = ob_material.vertex_groups.new(name='Base HumanLCollarbone')
_vg = ob_material.vertex_groups.new(name='Base HumanRPalm')
_vg.add([72, 81, 82, 83, 84, 85, 86, 87, 88, 89, 90, 91], 1.0, 'REPLACE')
_vg = ob_material.vertex_groups.new(name='Base HumanRForearm')
_vg.add([62, 63, 67, 68, 69, 70, 71, 72, 73, 74, 89, 90, 91], 1.0, 'REPLACE')
_vg = ob_material.vertex_groups.new(name='Base HumanRUpperarm')
_vg.add([51, 52, 53, 54, 56, 57, 58, 59, 60, 61, 62, 63, 64, 65, 66, 67, 74, 75, 76, 77, 78, 79, 80], 1.0, 'REPLACE')
_vg = ob_material.vertex_groups.new(name='Base HumanRCollarbone')
_vg = ob_material.vertex_groups.new(name='Base HumanNeck2')
_vg.add([12, 13, 14, 15, 16, 17, 18, 19, 20, 21, 22, 23, 24, 25, 26, 27, 28, 29, 272, 273, 274, 275, 276, 277, 278, 279, 280, 281, 282, 283, 284, 285, 286, 287, 288, 289, 290, 291, 292, 293, 294, 295, 296, 297, 298, 299, 300, 301, 302, 303, 304, 305, 306, 307, 308, 309, 310, 311, 312, 313, 314, 315, 316, 317, 318, 319, 320, 321, 322, 323, 324, 325, 326, 327, 328, 329, 330, 331, 332, 333, 334, 335, 336, 337, 338, 339, 340, 341, 342, 343, 344, 345, 346, 347, 348, 349, 350, 351, 352, 353, 354, 355, 356, 357, 358, 359, 360, 361, 362, 363, 364, 365, 366, 367, 368, 369, 370, 416, 417, 418, 419, 420, 421, 422, 423, 424, 425, 426, 427, 428, 429, 430, 431, 432, 433, 434, 435, 436, 437, 438, 439], 1.0, 'REPLACE')
_vg = ob_material.vertex_groups.new(name='Base HumanNeck1')
_vg = ob_material.vertex_groups.new(name='Base HumanRibcage')
_vg = ob_material.vertex_groups.new(name='Base HumanSpine2')
_vg.add([30, 31, 34, 35, 36, 37, 39, 40, 41, 42, 43, 44, 45, 51, 52, 53, 54, 55, 56, 57, 60, 75, 77, 78, 79, 80, 125, 126, 127, 128, 129, 137, 140, 141, 143, 144, 145, 148, 149, 150, 151, 152, 153, 154, 155, 157, 174, 175, 176, 177, 178, 219, 220, 221, 222, 305, 306, 307, 308, 309, 314, 440, 441, 442, 443, 444, 445, 446, 447, 448, 449, 450, 451, 452, 453, 454, 455, 456, 457, 458, 459, 460, 461, 462, 463, 464, 465, 466, 467, 468, 469, 470, 471, 472, 473, 474, 475, 476, 477, 478, 479, 480, 481, 482, 483, 484, 485, 486, 487, 488, 489, 490, 491], 1.0, 'REPLACE')
_vg = ob_material.vertex_groups.new(name='Base HumanSpine1')
_vg.add([30, 31, 32, 33, 38, 39, 40, 44, 45, 46, 47, 48, 49, 50, 110, 111, 114, 115, 130, 131, 132, 133, 134, 135, 137, 138, 139, 140, 142, 143, 144, 146, 147, 206, 208, 209, 223, 224, 371, 372, 373, 374, 375, 376, 377, 378, 379, 380, 381, 382, 383, 384, 385, 386, 387, 388, 389, 390, 391, 392, 393, 394, 395, 396, 397, 398, 399, 400, 401, 402, 403, 404, 405, 406, 407, 408, 409, 410, 411, 412, 413, 414, 415], 1.0, 'REPLACE')
_vg = ob_material.vertex_groups.new(name='Base HumanPelvis')
_m = ob_material.modifiers.new('Armature', 'ARMATURE')
_m.object = ob_scene_root
_m.use_bone_envelopes = True

# ---- collection membership
col_collection_1.objects.link(ob_scene_root)
col_collection_1.objects.link(ob_material)

# ---- scene / render settings (as saved in the file)
scene.frame_start = 1; scene.frame_end = 250; scene.frame_set(1)
scene.render.engine = 'BLENDER_EEVEE_NEXT'
scene.render.image_settings.file_format = 'JPEG'
scene.render.image_settings.color_mode = 'RGB'
scene.render.image_settings.compression = 90
scene.render.resolution_x = 800
scene.render.resolution_y = 600
scene.render.pixel_aspect_x = 100.0
scene.render.pixel_aspect_y = 100.0
scene.render.fps = 25
scene.render.dither_intensity = 0.0
scene.render.use_compositing = False
scene.render.use_sequencer = False
scene.render.bake_margin = 2
scene.render.bake_bias = 0.0
scene.render.use_stamp_time = False
scene.render.use_stamp_date = False
scene.render.use_stamp_frame = False
scene.render.use_stamp_camera = False
scene.render.use_stamp_scene = False
scene.render.use_stamp_filename = False
scene.render.use_stamp_render_time = False
scene.render.stamp_font_size = 0
scene.cycles.use_denoising = False
scene.cycles.samples = 10
scene.cycles.sampling_pattern = 'TABULATED_SOBOL'
scene.cycles.light_sampling_threshold = 0.0
scene.cycles.use_adaptive_sampling = False
scene.cycles.use_light_tree = False
scene.cycles.blur_glossy = 0.0
scene.cycles.volume_bounces = 1
scene.cycles.pixel_filter_type = 'GAUSSIAN'
scene.cycles.sample_clamp_indirect = 0.0
scene.view_settings.view_transform = 'Raw'
bpy.context.view_layer.update()

# ---- added for rendering (the .blend has no active camera): camera
cam_auto = bpy.data.cameras.new('AutoCamera')
cam_auto.lens = 50.0
cam_auto.sensor_width = 36.0
cam_auto.clip_end = 3840.39
ob_auto_camera = bpy.data.objects.new('AutoCamera', cam_auto)
scene.collection.objects.link(ob_auto_camera)
ob_auto_camera.location = (217.471, -241.916, 275.989)
ob_auto_camera.rotation_euler = (1.09748, -7.21219e-08, 0.694738)
scene.camera = ob_auto_camera
bpy.context.view_layer.update()
